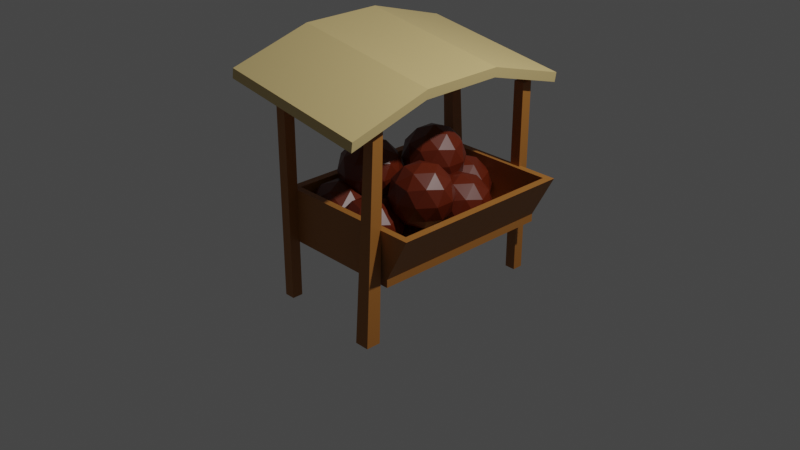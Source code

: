 # Source: Coconuts.blend  (saved by Blender 3.2.14; exported with 4.5.12 LTS)
import bpy
from mathutils import Matrix  # noqa: F401  (used for matrix-valued properties, if any)

bpy.ops.wm.read_factory_settings(use_empty=True)
scene = bpy.context.scene
scene.name = 'Scene'

# ---- collections
col_collection = bpy.data.collections.new('Collection'); scene.collection.children.link(col_collection)

# ---- materials (node trees are filled in below, after node groups)
mat_material = bpy.data.materials.new('Material')
mat_material.alpha_threshold = 0.0
mat_material.use_transparent_shadow = False
mat_material.line_color = (0.0, 0.0, 0.0, 1.0)
mat_material_001 = bpy.data.materials.new('Material.001')
mat_material_001.use_transparent_shadow = False
mat_material_002 = bpy.data.materials.new('Material.002')
mat_material_002.use_transparent_shadow = False

# ---- material node trees
mat_material.use_nodes = True; mat_material.node_tree.nodes.clear()
_N = mat_material.node_tree.nodes; _L = mat_material.node_tree.links
n0 = _N.new('ShaderNodeOutputMaterial'); n0.name = 'Material Output'; n0.location = (300, 300)
n1 = _N.new('ShaderNodeBsdfPrincipled'); n1.name = 'Principled BSDF'; n1.location = (10, 300)
n1.distribution = 'GGX'
n1.subsurface_method = 'RANDOM_WALK_SKIN'
n1.inputs[0].default_value = (0.1193, 0.0147, 0.001876, 1.0)
n1.inputs[2].default_value = 0.4
n1.inputs[3].default_value = 1.45
n1.inputs[27].default_value = (0.0, 0.0, 0.0, 1.0)
n1.inputs[28].default_value = 1.0
_L.new(n1.outputs[0], n0.inputs[0])
n0.is_active_output = True
mat_material_001.use_nodes = True; mat_material_001.node_tree.nodes.clear()
_N = mat_material_001.node_tree.nodes; _L = mat_material_001.node_tree.links
n0 = _N.new('ShaderNodeBsdfPrincipled'); n0.name = 'Principled BSDF'; n0.location = (10, 300)
n0.distribution = 'GGX'
n0.subsurface_method = 'RANDOM_WALK_SKIN'
n0.inputs[0].default_value = (0.3588, 0.1388, 0.02485, 1.0)
n0.inputs[3].default_value = 1.45
n0.inputs[27].default_value = (0.0, 0.0, 0.0, 1.0)
n0.inputs[28].default_value = 1.0
n1 = _N.new('ShaderNodeOutputMaterial'); n1.name = 'Material Output'; n1.location = (300, 300)
_L.new(n0.outputs[0], n1.inputs[0])
n1.is_active_output = True
mat_material_002.use_nodes = True; mat_material_002.node_tree.nodes.clear()
_N = mat_material_002.node_tree.nodes; _L = mat_material_002.node_tree.links
n0 = _N.new('ShaderNodeBsdfPrincipled'); n0.name = 'Principled BSDF'; n0.location = (10, 300)
n0.distribution = 'GGX'
n0.subsurface_method = 'RANDOM_WALK_SKIN'
n0.inputs[0].default_value = (0.686, 0.5186, 0.2244, 1.0)
n0.inputs[3].default_value = 1.45
n0.inputs[27].default_value = (0.0, 0.0, 0.0, 1.0)
n0.inputs[28].default_value = 1.0
n1 = _N.new('ShaderNodeOutputMaterial'); n1.name = 'Material Output'; n1.location = (300, 300)
_L.new(n0.outputs[0], n1.inputs[0])
n1.is_active_output = True

# ---- world
world_world = bpy.data.worlds.new('World'); scene.world = world_world
world_world.use_nodes = True; world_world.node_tree.nodes.clear()
_N = world_world.node_tree.nodes; _L = world_world.node_tree.links
n0 = _N.new('ShaderNodeOutputWorld'); n0.name = 'World Output'; n0.location = (300, 300)
n1 = _N.new('ShaderNodeBackground'); n1.name = 'Background'; n1.location = (10, 300)
n1.inputs[0].default_value = (0.05088, 0.05088, 0.05088, 1.0)
_L.new(n1.outputs[0], n0.inputs[0])
n0.is_active_output = True
world_world.color = (0.05088, 0.05088, 0.05088)
world_world.use_sun_shadow = False
world_world.sun_shadow_jitter_overblur = 0.0

# ---- cameras
cam_camera = bpy.data.cameras.new('Camera')
cam_camera.clip_end = 100.0
cam_camera.ortho_scale = 7.314

# ---- lights
light_light = bpy.data.lights.new('Light', 'POINT')
light_light.transmission_factor = 0.0
light_light.energy = 1000.0
light_light.shadow_soft_size = 0.1
light_light.shadow_maximum_resolution = 0.006
light_light.use_absolute_resolution = True

# ---- meshes
me_cube = bpy.data.meshes.new('Cube')
me_cube.from_pydata([(1.891, 1.0, 1.0), (1.891, 1.0, -1.0), (1.891, -1.0, 1.0), (1.891, -1.0, -1.0), (-1.0, 1.0, 1.0), (-1.0, 1.0, -1.0), (-1.0, -1.0, 1.0), (-1.0, -1.0, -1.0), (0.8275, 1.0, -1.0), (-0.8275, 1.0, -1.0), (0.8275, -1.0, 1.0), (-0.8275, -1.0, 1.0), (-0.8275, -1.0, -1.0), (0.8275, -1.0, -1.0), (-0.8275, 1.0, 1.0), (0.8275, 1.0, 1.0), (-1.0, 0.9294, -1.0), (-1.0, -0.9294, -1.0), (1.891, 0.9294, 1.0), (1.891, -0.9294, 1.0), (-1.0, -0.9294, 1.0), (-1.0, 0.9294, 1.0), (1.891, -0.9294, -1.0), (1.891, 0.9294, -1.0), (-0.8275, 0.9294, -1.0), (-0.8275, -0.9294, -1.0), (0.8275, 0.9294, -1.0), (0.8275, -0.9294, -1.0), (1.718, 0.9294, 1.0), (1.718, -0.9294, 1.0), (-0.8275, 0.9294, 1.0), (-0.8275, -0.9294, 1.0), (-0.8275, -1.0, 12.29), (-1.0, -1.0, 12.29), (2.415, -0.9294, 12.29), (2.415, -1.0, 12.29), (-1.0, 0.9294, 12.29), (-1.0, 1.0, 12.29), (1.352, 1.0, 12.29), (2.415, 1.0, 12.29), (1.352, -1.0, 12.29), (-0.8275, 1.0, 12.29), (2.243, -0.9294, 12.29), (-0.8275, -0.9294, 12.29), (2.415, 0.9294, 12.29), (-1.0, -0.9294, 12.29), (2.243, 0.9294, 12.29), (-0.8275, 0.9294, 12.29), (-1.014, -1.105, -15.39), (-1.014, -1.105, 38.68), (-1.014, -0.9907, -15.39), (-1.014, -0.9907, 38.68), (-0.7737, -1.105, -15.39), (-0.7737, -1.105, 38.68), (-0.7737, -0.9907, -15.39), (-0.7737, -0.9907, 38.68), (-0.7397, 1.035, -15.86), (-0.7654, 0.9653, 39.44), (-0.7397, 1.188, -15.86), (-0.7654, 1.08, 39.44), (-0.418, 1.035, -15.86), (-0.5255, 0.9653, 39.44), (-0.418, 1.188, -15.86), (-0.5255, 1.08, 39.44), (1.629, -1.276, -13.5), (1.262, -0.9804, 35.04), (1.629, -1.123, -13.5), (1.262, -0.8659, 35.04), (1.951, -1.276, -13.5), (1.502, -0.9804, 35.04), (1.951, -1.123, -13.5), (1.502, -0.8659, 35.04), (1.28, 0.9687, -15.74), (1.28, 0.9687, 33.37), (1.28, 1.083, -15.74), (1.28, 1.083, 33.37), (1.52, 0.9687, -15.74), (1.52, 0.9687, 33.37), (1.52, 1.083, -15.74), (1.52, 1.083, 33.37), (-1.756, -1.325, 38.11), (-1.724, -1.325, 40.58), (-1.756, 1.325, 38.11), (-1.724, 1.325, 40.58), (1.724, -1.325, 32.23), (1.756, -1.325, 34.7), (1.724, 1.325, 32.23), (1.756, 1.325, 34.7), (-0.3277, -0.6513, -1.961), (0.166, -0.8225, 2.345), (-0.5162, -0.9283, 2.345), (-0.9379, -0.6513, 2.346), (-0.5162, -0.3742, 2.345), (0.166, -0.48, 2.345), (-0.1391, -0.9283, 9.314), (-0.8213, -0.8225, 9.314), (-0.8213, -0.48, 9.314), (-0.1391, -0.3742, 9.314), (0.2825, -0.6513, 9.314), (-0.3277, -0.6513, 13.62), (-0.4385, -0.8141, -0.7976), (-0.03751, -0.7519, -0.7976), (-0.1483, -0.9148, 1.734), (0.2527, -0.6513, 1.734), (-0.03751, -0.5506, -0.7976), (-0.6863, -0.6513, -0.7976), (-0.7972, -0.8141, 1.734), (-0.4385, -0.4884, -0.7976), (-0.7972, -0.4884, 1.734), (-0.1483, -0.3878, 1.734), (0.3212, -0.7519, 5.83), (0.3212, -0.5506, 5.83), (-0.3277, -0.977, 5.83), (0.07332, -0.9148, 5.83), (-0.9765, -0.7519, 5.83), (-0.7287, -0.9148, 5.83), (-0.7287, -0.3878, 5.83), (-0.9765, -0.5506, 5.83), (0.07332, -0.3878, 5.83), (-0.3277, -0.3256, 5.83), (0.1418, -0.8141, 9.926), (-0.507, -0.9148, 9.926), (-0.908, -0.6513, 9.926), (-0.507, -0.3878, 9.926), (0.1418, -0.4884, 9.926), (-0.2168, -0.8141, 12.46), (0.03099, -0.6513, 12.46), (-0.6178, -0.7519, 12.46), (-0.6178, -0.5506, 12.46), (-0.2168, -0.4884, 12.46), (0.04043, -0.09734, -1.263), (0.5341, -0.2686, 3.044), (-0.1481, -0.3744, 3.044), (-0.5698, -0.09734, 3.044), (-0.1481, 0.1797, 3.044), (0.5341, 0.07389, 3.044), (0.229, -0.3744, 10.01), (-0.4532, -0.2686, 10.01), (-0.4532, 0.07389, 10.01), (0.229, 0.1797, 10.01), (0.6506, -0.09734, 10.01), (0.04043, -0.09734, 14.32), (-0.07041, -0.2602, -0.09953), (0.3306, -0.198, -0.09952), (0.2198, -0.3608, 2.432), (0.6208, -0.09734, 2.432), (0.3306, 0.003304, -0.09952), (-0.3182, -0.09734, -0.0995), (-0.4291, -0.2602, 2.432), (-0.07041, 0.06551, -0.09953), (-0.4291, 0.06551, 2.432), (0.2198, 0.1662, 2.432), (0.6893, -0.198, 6.528), (0.6893, 0.003305, 6.528), (0.04043, -0.423, 6.528), (0.4414, -0.3608, 6.528), (-0.6084, -0.198, 6.528), (-0.3606, -0.3608, 6.528), (-0.3606, 0.1662, 6.528), (-0.6084, 0.003305, 6.528), (0.4414, 0.1662, 6.528), (0.04043, 0.2284, 6.528), (0.5099, -0.2602, 10.62), (-0.1389, -0.3608, 10.62), (-0.5399, -0.09734, 10.62), (-0.1389, 0.1662, 10.62), (0.5099, 0.06551, 10.62), (0.1513, -0.2602, 13.16), (0.3991, -0.09734, 13.16), (-0.2497, -0.198, 13.16), (-0.2497, 0.003304, 13.16), (0.1513, 0.06551, 13.16), (0.6196, -0.6581, -2.526), (1.113, -0.8293, 1.781), (0.4311, -0.9351, 1.781), (0.009432, -0.6581, 1.781), (0.4311, -0.381, 1.781), (1.113, -0.4868, 1.781), (0.8082, -0.9351, 8.749), (0.126, -0.8293, 8.749), (0.126, -0.4868, 8.749), (0.8082, -0.381, 8.749), (1.23, -0.6581, 8.749), (0.6196, -0.6581, 13.06), (0.5088, -0.8209, -1.363), (0.9098, -0.7587, -1.363), (0.799, -0.9216, 1.169), (1.2, -0.6581, 1.169), (0.9098, -0.5574, -1.363), (0.261, -0.6581, -1.362), (0.1501, -0.8209, 1.169), (0.5088, -0.4952, -1.363), (0.1501, -0.4952, 1.169), (0.799, -0.3946, 1.169), (1.268, -0.7587, 5.265), (1.268, -0.5574, 5.265), (0.6196, -0.9838, 5.265), (1.021, -0.9216, 5.265), (-0.0292, -0.7587, 5.265), (0.2186, -0.9216, 5.265), (0.2186, -0.3946, 5.265), (-0.0292, -0.5574, 5.265), (1.021, -0.3946, 5.265), (0.6196, -0.3324, 5.265), (1.089, -0.8209, 9.361), (0.4403, -0.9216, 9.361), (0.0393, -0.6581, 9.361), (0.4403, -0.3946, 9.361), (1.089, -0.4952, 9.361), (0.7305, -0.8209, 11.89), (0.9783, -0.6581, 11.89), (0.3295, -0.7587, 11.89), (0.3295, -0.5574, 11.89), (0.7305, -0.4952, 11.89), (-0.2251, 0.4373, -1.088), (0.2685, 0.2661, 3.218), (-0.4137, 0.1602, 3.218), (-0.8353, 0.4373, 3.219), (-0.4137, 0.7144, 3.218), (0.2685, 0.6085, 3.218), (-0.03655, 0.1602, 10.19), (-0.7188, 0.2661, 10.19), (-0.7188, 0.6085, 10.19), (-0.03655, 0.7144, 10.19), (0.3851, 0.4373, 10.19), (-0.2251, 0.4373, 14.49), (-0.3359, 0.2745, 0.07541), (0.06505, 0.3367, 0.07541), (-0.04578, 0.1738, 2.607), (0.3552, 0.4373, 2.607), (0.06505, 0.5379, 0.07541), (-0.5838, 0.4373, 0.07543), (-0.6946, 0.2745, 2.607), (-0.3359, 0.6002, 0.07541), (-0.6946, 0.6002, 2.607), (-0.04578, 0.7008, 2.607), (0.4237, 0.3367, 6.703), (0.4237, 0.5379, 6.703), (-0.2251, 0.1116, 6.703), (0.1759, 0.1738, 6.703), (-0.8739, 0.3367, 6.703), (-0.6261, 0.1738, 6.703), (-0.6261, 0.7008, 6.703), (-0.8739, 0.5379, 6.703), (0.1759, 0.7008, 6.703), (-0.2251, 0.763, 6.703), (0.2444, 0.2745, 10.8), (-0.4044, 0.1738, 10.8), (-0.8054, 0.4373, 10.8), (-0.4044, 0.7008, 10.8), (0.2444, 0.6002, 10.8), (-0.1143, 0.2745, 13.33), (0.1336, 0.4373, 13.33), (-0.5153, 0.3367, 13.33), (-0.5153, 0.5379, 13.33), (-0.1143, 0.6002, 13.33), (0.4734, 0.6546, -1.836), (0.967, 0.4834, 2.471), (0.2848, 0.3776, 2.471), (-0.1368, 0.6546, 2.471), (0.2848, 0.9317, 2.471), (0.967, 0.8258, 2.471), (0.6619, 0.3776, 9.439), (-0.0203, 0.4834, 9.439), (-0.0203, 0.8258, 9.439), (0.6619, 0.9317, 9.439), (1.084, 0.6546, 9.439), (0.4734, 0.6546, 13.75), (0.3625, 0.4918, -0.6725), (0.7635, 0.554, -0.6725), (0.6527, 0.3911, 1.859), (1.054, 0.6546, 1.859), (0.7635, 0.7553, -0.6725), (0.1147, 0.6546, -0.6724), (0.003867, 0.4918, 1.859), (0.3625, 0.8175, -0.6725), (0.003867, 0.8175, 1.859), (0.6527, 0.9181, 1.859), (1.122, 0.554, 5.955), (1.122, 0.7553, 5.955), (0.4734, 0.3289, 5.955), (0.8744, 0.3911, 5.955), (-0.1755, 0.554, 5.955), (0.07236, 0.3911, 5.955), (0.07236, 0.9181, 5.955), (-0.1755, 0.7553, 5.955), (0.8744, 0.9181, 5.955), (0.4734, 0.9803, 5.955), (0.9429, 0.4918, 10.05), (0.294, 0.3911, 10.05), (-0.107, 0.6546, 10.05), (0.294, 0.9181, 10.05), (0.9429, 0.8175, 10.05), (0.5842, 0.4918, 12.58), (0.832, 0.6546, 12.58), (0.1832, 0.554, 12.58), (0.1832, 0.7553, 12.58), (0.5842, 0.8175, 12.58), (1.306, 0.2323, -0.4996), (1.799, 0.06103, 3.807), (1.117, -0.0448, 3.807), (0.6955, 0.2323, 3.807), (1.117, 0.5093, 3.807), (1.799, 0.4035, 3.807), (1.494, -0.0448, 10.78), (0.812, 0.06103, 10.78), (0.812, 0.4035, 10.78), (1.494, 0.5093, 10.78), (1.916, 0.2323, 10.78), (1.306, 0.2323, 15.08), (1.195, 0.06941, 0.6639), (1.596, 0.1316, 0.6639), (1.485, -0.03124, 3.195), (1.886, 0.2323, 3.195), (1.596, 0.3329, 0.6639), (0.947, 0.2323, 0.664), (0.8362, 0.06941, 3.195), (1.195, 0.3951, 0.6639), (0.8362, 0.3951, 3.195), (1.485, 0.4958, 3.195), (1.954, 0.1316, 7.291), (1.954, 0.3329, 7.291), (1.306, -0.09344, 7.291), (1.707, -0.03124, 7.291), (0.6568, 0.1316, 7.291), (0.9047, -0.03124, 7.291), (0.9047, 0.4958, 7.291), (0.6568, 0.3329, 7.291), (1.707, 0.4958, 7.291), (1.306, 0.558, 7.291), (1.775, 0.06941, 11.39), (1.126, -0.03124, 11.39), (0.7253, 0.2323, 11.39), (1.126, 0.4958, 11.39), (1.775, 0.3951, 11.39), (1.416, 0.06941, 13.92), (1.664, 0.2323, 13.92), (1.015, 0.1316, 13.92), (1.015, 0.3329, 13.92), (1.416, 0.3951, 13.92), (1.233, -0.2618, 5.428), (1.727, -0.4331, 9.734), (1.045, -0.5389, 9.734), (0.6232, -0.2618, 9.734), (1.045, 0.01523, 9.734), (1.727, -0.09059, 9.734), (1.422, -0.5389, 16.7), (0.7398, -0.4331, 16.7), (0.7398, -0.09059, 16.7), (1.422, 0.01523, 16.7), (1.844, -0.2618, 16.7), (1.233, -0.2618, 21.01), (1.123, -0.4247, 6.591), (1.524, -0.3625, 6.591), (1.413, -0.5253, 9.123), (1.814, -0.2618, 9.123), (1.524, -0.1612, 6.591), (0.8748, -0.2618, 6.591), (0.7639, -0.4247, 9.123), (1.123, -0.09897, 6.591), (0.7639, -0.09897, 9.123), (1.413, 0.001673, 9.123), (1.882, -0.3625, 13.22), (1.882, -0.1612, 13.22), (1.233, -0.5875, 13.22), (1.634, -0.5253, 13.22), (0.5846, -0.3625, 13.22), (0.8324, -0.5253, 13.22), (0.8324, 0.001674, 13.22), (0.5846, -0.1612, 13.22), (1.634, 0.001674, 13.22), (1.233, 0.06388, 13.22), (1.703, -0.4247, 17.31), (1.054, -0.5253, 17.31), (0.6531, -0.2618, 17.31), (1.054, 0.001673, 17.31), (1.703, -0.09897, 17.31), (1.344, -0.4247, 19.85), (1.592, -0.2618, 19.85), (0.9433, -0.3625, 19.85), (0.9433, -0.1612, 19.85), (1.344, -0.09897, 19.85), (0.4177, 0.2842, 8.345), (0.9114, 0.1129, 12.65), (0.2292, 0.007093, 12.65), (-0.1925, 0.2842, 12.65), (0.2292, 0.5612, 12.65), (0.9114, 0.4554, 12.65), (0.6063, 0.007093, 19.62), (-0.07594, 0.1129, 19.62), (-0.07594, 0.4554, 19.62), (0.6063, 0.5612, 19.62), (1.028, 0.2842, 19.62), (0.4177, 0.2842, 23.93), (0.3069, 0.1213, 9.508), (0.7079, 0.1835, 9.508), (0.5971, 0.02065, 12.04), (0.9981, 0.2842, 12.04), (0.7079, 0.3848, 9.508), (0.05906, 0.2842, 9.508), (-0.05177, 0.1213, 12.04), (0.3069, 0.447, 9.508), (-0.05177, 0.447, 12.04), (0.5971, 0.5476, 12.04), (1.067, 0.1835, 16.14), (1.067, 0.3848, 16.14), (0.4177, -0.04155, 16.14), (0.8187, 0.02065, 16.14), (-0.2311, 0.1835, 16.14), (0.01672, 0.02065, 16.14), (0.01672, 0.5476, 16.14), (-0.2311, 0.3848, 16.14), (0.8187, 0.5476, 16.14), (0.4177, 0.6099, 16.14), (0.8872, 0.1213, 20.23), (0.2384, 0.02065, 20.23), (-0.1626, 0.2842, 20.23), (0.2384, 0.5476, 20.23), (0.8872, 0.447, 20.23), (0.5286, 0.1213, 22.76), (0.7764, 0.2842, 22.76), (0.1276, 0.1835, 22.76), (0.1276, 0.3848, 22.76), (0.5286, 0.447, 22.76), (-0.1879, -0.3029, 6.813), (0.3057, -0.4742, 11.12), (-0.3765, -0.58, 11.12), (-0.7981, -0.3029, 11.12), (-0.3765, -0.02588, 11.12), (0.3057, -0.1317, 11.12), (0.0006176, -0.58, 18.09), (-0.6816, -0.4742, 18.09), (-0.6816, -0.1317, 18.09), (0.0006176, -0.02588, 18.09), (0.4223, -0.3029, 18.09), (-0.1879, -0.3029, 22.39), (-0.2988, -0.4658, 7.977), (0.1022, -0.4036, 7.977), (-0.008606, -0.5664, 10.51), (0.3924, -0.3029, 10.51), (0.1022, -0.2023, 7.977), (-0.5466, -0.3029, 7.977), (-0.6574, -0.4658, 10.51), (-0.2988, -0.1401, 7.977), (-0.6574, -0.1401, 10.51), (-0.008606, -0.03944, 10.51), (0.4609, -0.4036, 14.6), (0.4609, -0.2023, 14.6), (-0.1879, -0.6286, 14.6), (0.2131, -0.5664, 14.6), (-0.8368, -0.4036, 14.6), (-0.5889, -0.5664, 14.6), (-0.5889, -0.03944, 14.6), (-0.8368, -0.2023, 14.6), (0.2131, -0.03944, 14.6), (-0.1879, 0.02276, 14.6), (0.2816, -0.4658, 18.7), (-0.3673, -0.5664, 18.7), (-0.7683, -0.3029, 18.7), (-0.3673, -0.03944, 18.7), (0.2816, -0.1401, 18.7), (-0.07711, -0.4658, 21.23), (0.1707, -0.3029, 21.23), (-0.4781, -0.4036, 21.23), (-0.4781, -0.2023, 21.23), (-0.07711, -0.1401, 21.23), (-1.756, 0.4418, 44.18), (-1.756, -0.4418, 44.18), (-1.724, -0.4418, 46.66), (-1.724, 0.4418, 46.66), (1.724, -0.4418, 38.3), (1.724, 0.4418, 38.3), (1.756, 0.4418, 40.77), (1.756, -0.4418, 40.77)], [], [(15, 14, 41, 38), (12, 11, 6, 7), (16, 21, 4, 5), (27, 22, 3, 13), (22, 19, 2, 3), (8, 15, 0, 1), (5, 4, 14, 9), (9, 14, 15, 8), (17, 25, 12, 7), (25, 27, 13, 12), (3, 2, 10, 13), (13, 10, 11, 12), (28, 29, 42, 46), (21, 20, 45, 36), (14, 4, 37, 41), (28, 30, 31, 29), (0, 15, 38, 39), (20, 6, 33, 45), (9, 8, 26, 24), (24, 26, 27, 25), (5, 9, 24, 16), (16, 24, 25, 17), (1, 0, 18, 23), (23, 18, 19, 22), (8, 1, 23, 26), (26, 23, 22, 27), (7, 6, 20, 17), (17, 20, 21, 16), (4, 21, 36, 37), (19, 18, 44, 34), (43, 45, 33, 32), (34, 42, 40, 35), (42, 43, 32, 40), (38, 41, 47, 46), (39, 38, 46, 44), (44, 46, 42, 34), (41, 37, 36, 47), (47, 36, 45, 43), (31, 30, 47, 43), (6, 11, 32, 33), (10, 2, 35, 40), (30, 28, 46, 47), (2, 19, 34, 35), (11, 10, 40, 32), (18, 0, 39, 44), (29, 31, 43, 42), (48, 49, 51, 50), (50, 51, 55, 54), (54, 55, 53, 52), (52, 53, 49, 48), (50, 54, 52, 48), (55, 51, 49, 53), (56, 57, 59, 58), (58, 59, 63, 62), (62, 63, 61, 60), (60, 61, 57, 56), (58, 62, 60, 56), (63, 59, 57, 61), (64, 65, 67, 66), (66, 67, 71, 70), (70, 71, 69, 68), (68, 69, 65, 64), (66, 70, 68, 64), (71, 67, 65, 69), (72, 73, 75, 74), (74, 75, 79, 78), (78, 79, 77, 76), (76, 77, 73, 72), (74, 78, 76, 72), (79, 75, 73, 77), (466, 469, 83, 82), (82, 83, 87, 86), (470, 473, 85, 84), (84, 85, 81, 80), (467, 470, 84, 80), (473, 468, 81, 85), (88, 101, 100), (89, 101, 103), (88, 100, 105), (88, 105, 107), (88, 107, 104), (89, 103, 110), (90, 102, 112), (91, 106, 114), (92, 108, 116), (93, 109, 118), (89, 110, 113), (90, 112, 115), (91, 114, 117), (92, 116, 119), (93, 118, 111), (94, 120, 125), (95, 121, 127), (96, 122, 128), (97, 123, 129), (98, 124, 126), (126, 129, 99), (126, 124, 129), (124, 97, 129), (129, 128, 99), (129, 123, 128), (123, 96, 128), (128, 127, 99), (128, 122, 127), (122, 95, 127), (127, 125, 99), (127, 121, 125), (121, 94, 125), (125, 126, 99), (125, 120, 126), (120, 98, 126), (111, 124, 98), (111, 118, 124), (118, 97, 124), (119, 123, 97), (119, 116, 123), (116, 96, 123), (117, 122, 96), (117, 114, 122), (114, 95, 122), (115, 121, 95), (115, 112, 121), (112, 94, 121), (113, 120, 94), (113, 110, 120), (110, 98, 120), (118, 119, 97), (118, 109, 119), (109, 92, 119), (116, 117, 96), (116, 108, 117), (108, 91, 117), (114, 115, 95), (114, 106, 115), (106, 90, 115), (112, 113, 94), (112, 102, 113), (102, 89, 113), (110, 111, 98), (110, 103, 111), (103, 93, 111), (104, 109, 93), (104, 107, 109), (107, 92, 109), (107, 108, 92), (107, 105, 108), (105, 91, 108), (105, 106, 91), (105, 100, 106), (100, 90, 106), (103, 104, 93), (103, 101, 104), (101, 88, 104), (100, 102, 90), (100, 101, 102), (101, 89, 102), (130, 143, 142), (131, 143, 145), (130, 142, 147), (130, 147, 149), (130, 149, 146), (131, 145, 152), (132, 144, 154), (133, 148, 156), (134, 150, 158), (135, 151, 160), (131, 152, 155), (132, 154, 157), (133, 156, 159), (134, 158, 161), (135, 160, 153), (136, 162, 167), (137, 163, 169), (138, 164, 170), (139, 165, 171), (140, 166, 168), (168, 171, 141), (168, 166, 171), (166, 139, 171), (171, 170, 141), (171, 165, 170), (165, 138, 170), (170, 169, 141), (170, 164, 169), (164, 137, 169), (169, 167, 141), (169, 163, 167), (163, 136, 167), (167, 168, 141), (167, 162, 168), (162, 140, 168), (153, 166, 140), (153, 160, 166), (160, 139, 166), (161, 165, 139), (161, 158, 165), (158, 138, 165), (159, 164, 138), (159, 156, 164), (156, 137, 164), (157, 163, 137), (157, 154, 163), (154, 136, 163), (155, 162, 136), (155, 152, 162), (152, 140, 162), (160, 161, 139), (160, 151, 161), (151, 134, 161), (158, 159, 138), (158, 150, 159), (150, 133, 159), (156, 157, 137), (156, 148, 157), (148, 132, 157), (154, 155, 136), (154, 144, 155), (144, 131, 155), (152, 153, 140), (152, 145, 153), (145, 135, 153), (146, 151, 135), (146, 149, 151), (149, 134, 151), (149, 150, 134), (149, 147, 150), (147, 133, 150), (147, 148, 133), (147, 142, 148), (142, 132, 148), (145, 146, 135), (145, 143, 146), (143, 130, 146), (142, 144, 132), (142, 143, 144), (143, 131, 144), (172, 185, 184), (173, 185, 187), (172, 184, 189), (172, 189, 191), (172, 191, 188), (173, 187, 194), (174, 186, 196), (175, 190, 198), (176, 192, 200), (177, 193, 202), (173, 194, 197), (174, 196, 199), (175, 198, 201), (176, 200, 203), (177, 202, 195), (178, 204, 209), (179, 205, 211), (180, 206, 212), (181, 207, 213), (182, 208, 210), (210, 213, 183), (210, 208, 213), (208, 181, 213), (213, 212, 183), (213, 207, 212), (207, 180, 212), (212, 211, 183), (212, 206, 211), (206, 179, 211), (211, 209, 183), (211, 205, 209), (205, 178, 209), (209, 210, 183), (209, 204, 210), (204, 182, 210), (195, 208, 182), (195, 202, 208), (202, 181, 208), (203, 207, 181), (203, 200, 207), (200, 180, 207), (201, 206, 180), (201, 198, 206), (198, 179, 206), (199, 205, 179), (199, 196, 205), (196, 178, 205), (197, 204, 178), (197, 194, 204), (194, 182, 204), (202, 203, 181), (202, 193, 203), (193, 176, 203), (200, 201, 180), (200, 192, 201), (192, 175, 201), (198, 199, 179), (198, 190, 199), (190, 174, 199), (196, 197, 178), (196, 186, 197), (186, 173, 197), (194, 195, 182), (194, 187, 195), (187, 177, 195), (188, 193, 177), (188, 191, 193), (191, 176, 193), (191, 192, 176), (191, 189, 192), (189, 175, 192), (189, 190, 175), (189, 184, 190), (184, 174, 190), (187, 188, 177), (187, 185, 188), (185, 172, 188), (184, 186, 174), (184, 185, 186), (185, 173, 186), (214, 227, 226), (215, 227, 229), (214, 226, 231), (214, 231, 233), (214, 233, 230), (215, 229, 236), (216, 228, 238), (217, 232, 240), (218, 234, 242), (219, 235, 244), (215, 236, 239), (216, 238, 241), (217, 240, 243), (218, 242, 245), (219, 244, 237), (220, 246, 251), (221, 247, 253), (222, 248, 254), (223, 249, 255), (224, 250, 252), (252, 255, 225), (252, 250, 255), (250, 223, 255), (255, 254, 225), (255, 249, 254), (249, 222, 254), (254, 253, 225), (254, 248, 253), (248, 221, 253), (253, 251, 225), (253, 247, 251), (247, 220, 251), (251, 252, 225), (251, 246, 252), (246, 224, 252), (237, 250, 224), (237, 244, 250), (244, 223, 250), (245, 249, 223), (245, 242, 249), (242, 222, 249), (243, 248, 222), (243, 240, 248), (240, 221, 248), (241, 247, 221), (241, 238, 247), (238, 220, 247), (239, 246, 220), (239, 236, 246), (236, 224, 246), (244, 245, 223), (244, 235, 245), (235, 218, 245), (242, 243, 222), (242, 234, 243), (234, 217, 243), (240, 241, 221), (240, 232, 241), (232, 216, 241), (238, 239, 220), (238, 228, 239), (228, 215, 239), (236, 237, 224), (236, 229, 237), (229, 219, 237), (230, 235, 219), (230, 233, 235), (233, 218, 235), (233, 234, 218), (233, 231, 234), (231, 217, 234), (231, 232, 217), (231, 226, 232), (226, 216, 232), (229, 230, 219), (229, 227, 230), (227, 214, 230), (226, 228, 216), (226, 227, 228), (227, 215, 228), (256, 269, 268), (257, 269, 271), (256, 268, 273), (256, 273, 275), (256, 275, 272), (257, 271, 278), (258, 270, 280), (259, 274, 282), (260, 276, 284), (261, 277, 286), (257, 278, 281), (258, 280, 283), (259, 282, 285), (260, 284, 287), (261, 286, 279), (262, 288, 293), (263, 289, 295), (264, 290, 296), (265, 291, 297), (266, 292, 294), (294, 297, 267), (294, 292, 297), (292, 265, 297), (297, 296, 267), (297, 291, 296), (291, 264, 296), (296, 295, 267), (296, 290, 295), (290, 263, 295), (295, 293, 267), (295, 289, 293), (289, 262, 293), (293, 294, 267), (293, 288, 294), (288, 266, 294), (279, 292, 266), (279, 286, 292), (286, 265, 292), (287, 291, 265), (287, 284, 291), (284, 264, 291), (285, 290, 264), (285, 282, 290), (282, 263, 290), (283, 289, 263), (283, 280, 289), (280, 262, 289), (281, 288, 262), (281, 278, 288), (278, 266, 288), (286, 287, 265), (286, 277, 287), (277, 260, 287), (284, 285, 264), (284, 276, 285), (276, 259, 285), (282, 283, 263), (282, 274, 283), (274, 258, 283), (280, 281, 262), (280, 270, 281), (270, 257, 281), (278, 279, 266), (278, 271, 279), (271, 261, 279), (272, 277, 261), (272, 275, 277), (275, 260, 277), (275, 276, 260), (275, 273, 276), (273, 259, 276), (273, 274, 259), (273, 268, 274), (268, 258, 274), (271, 272, 261), (271, 269, 272), (269, 256, 272), (268, 270, 258), (268, 269, 270), (269, 257, 270), (298, 311, 310), (299, 311, 313), (298, 310, 315), (298, 315, 317), (298, 317, 314), (299, 313, 320), (300, 312, 322), (301, 316, 324), (302, 318, 326), (303, 319, 328), (299, 320, 323), (300, 322, 325), (301, 324, 327), (302, 326, 329), (303, 328, 321), (304, 330, 335), (305, 331, 337), (306, 332, 338), (307, 333, 339), (308, 334, 336), (336, 339, 309), (336, 334, 339), (334, 307, 339), (339, 338, 309), (339, 333, 338), (333, 306, 338), (338, 337, 309), (338, 332, 337), (332, 305, 337), (337, 335, 309), (337, 331, 335), (331, 304, 335), (335, 336, 309), (335, 330, 336), (330, 308, 336), (321, 334, 308), (321, 328, 334), (328, 307, 334), (329, 333, 307), (329, 326, 333), (326, 306, 333), (327, 332, 306), (327, 324, 332), (324, 305, 332), (325, 331, 305), (325, 322, 331), (322, 304, 331), (323, 330, 304), (323, 320, 330), (320, 308, 330), (328, 329, 307), (328, 319, 329), (319, 302, 329), (326, 327, 306), (326, 318, 327), (318, 301, 327), (324, 325, 305), (324, 316, 325), (316, 300, 325), (322, 323, 304), (322, 312, 323), (312, 299, 323), (320, 321, 308), (320, 313, 321), (313, 303, 321), (314, 319, 303), (314, 317, 319), (317, 302, 319), (317, 318, 302), (317, 315, 318), (315, 301, 318), (315, 316, 301), (315, 310, 316), (310, 300, 316), (313, 314, 303), (313, 311, 314), (311, 298, 314), (310, 312, 300), (310, 311, 312), (311, 299, 312), (340, 353, 352), (341, 353, 355), (340, 352, 357), (340, 357, 359), (340, 359, 356), (341, 355, 362), (342, 354, 364), (343, 358, 366), (344, 360, 368), (345, 361, 370), (341, 362, 365), (342, 364, 367), (343, 366, 369), (344, 368, 371), (345, 370, 363), (346, 372, 377), (347, 373, 379), (348, 374, 380), (349, 375, 381), (350, 376, 378), (378, 381, 351), (378, 376, 381), (376, 349, 381), (381, 380, 351), (381, 375, 380), (375, 348, 380), (380, 379, 351), (380, 374, 379), (374, 347, 379), (379, 377, 351), (379, 373, 377), (373, 346, 377), (377, 378, 351), (377, 372, 378), (372, 350, 378), (363, 376, 350), (363, 370, 376), (370, 349, 376), (371, 375, 349), (371, 368, 375), (368, 348, 375), (369, 374, 348), (369, 366, 374), (366, 347, 374), (367, 373, 347), (367, 364, 373), (364, 346, 373), (365, 372, 346), (365, 362, 372), (362, 350, 372), (370, 371, 349), (370, 361, 371), (361, 344, 371), (368, 369, 348), (368, 360, 369), (360, 343, 369), (366, 367, 347), (366, 358, 367), (358, 342, 367), (364, 365, 346), (364, 354, 365), (354, 341, 365), (362, 363, 350), (362, 355, 363), (355, 345, 363), (356, 361, 345), (356, 359, 361), (359, 344, 361), (359, 360, 344), (359, 357, 360), (357, 343, 360), (357, 358, 343), (357, 352, 358), (352, 342, 358), (355, 356, 345), (355, 353, 356), (353, 340, 356), (352, 354, 342), (352, 353, 354), (353, 341, 354), (382, 395, 394), (383, 395, 397), (382, 394, 399), (382, 399, 401), (382, 401, 398), (383, 397, 404), (384, 396, 406), (385, 400, 408), (386, 402, 410), (387, 403, 412), (383, 404, 407), (384, 406, 409), (385, 408, 411), (386, 410, 413), (387, 412, 405), (388, 414, 419), (389, 415, 421), (390, 416, 422), (391, 417, 423), (392, 418, 420), (420, 423, 393), (420, 418, 423), (418, 391, 423), (423, 422, 393), (423, 417, 422), (417, 390, 422), (422, 421, 393), (422, 416, 421), (416, 389, 421), (421, 419, 393), (421, 415, 419), (415, 388, 419), (419, 420, 393), (419, 414, 420), (414, 392, 420), (405, 418, 392), (405, 412, 418), (412, 391, 418), (413, 417, 391), (413, 410, 417), (410, 390, 417), (411, 416, 390), (411, 408, 416), (408, 389, 416), (409, 415, 389), (409, 406, 415), (406, 388, 415), (407, 414, 388), (407, 404, 414), (404, 392, 414), (412, 413, 391), (412, 403, 413), (403, 386, 413), (410, 411, 390), (410, 402, 411), (402, 385, 411), (408, 409, 389), (408, 400, 409), (400, 384, 409), (406, 407, 388), (406, 396, 407), (396, 383, 407), (404, 405, 392), (404, 397, 405), (397, 387, 405), (398, 403, 387), (398, 401, 403), (401, 386, 403), (401, 402, 386), (401, 399, 402), (399, 385, 402), (399, 400, 385), (399, 394, 400), (394, 384, 400), (397, 398, 387), (397, 395, 398), (395, 382, 398), (394, 396, 384), (394, 395, 396), (395, 383, 396), (424, 437, 436), (425, 437, 439), (424, 436, 441), (424, 441, 443), (424, 443, 440), (425, 439, 446), (426, 438, 448), (427, 442, 450), (428, 444, 452), (429, 445, 454), (425, 446, 449), (426, 448, 451), (427, 450, 453), (428, 452, 455), (429, 454, 447), (430, 456, 461), (431, 457, 463), (432, 458, 464), (433, 459, 465), (434, 460, 462), (462, 465, 435), (462, 460, 465), (460, 433, 465), (465, 464, 435), (465, 459, 464), (459, 432, 464), (464, 463, 435), (464, 458, 463), (458, 431, 463), (463, 461, 435), (463, 457, 461), (457, 430, 461), (461, 462, 435), (461, 456, 462), (456, 434, 462), (447, 460, 434), (447, 454, 460), (454, 433, 460), (455, 459, 433), (455, 452, 459), (452, 432, 459), (453, 458, 432), (453, 450, 458), (450, 431, 458), (451, 457, 431), (451, 448, 457), (448, 430, 457), (449, 456, 430), (449, 446, 456), (446, 434, 456), (454, 455, 433), (454, 445, 455), (445, 428, 455), (452, 453, 432), (452, 444, 453), (444, 427, 453), (450, 451, 431), (450, 442, 451), (442, 426, 451), (448, 449, 430), (448, 438, 449), (438, 425, 449), (446, 447, 434), (446, 439, 447), (439, 429, 447), (440, 445, 429), (440, 443, 445), (443, 428, 445), (443, 444, 428), (443, 441, 444), (441, 427, 444), (441, 442, 427), (441, 436, 442), (436, 426, 442), (439, 440, 429), (439, 437, 440), (437, 424, 440), (436, 438, 426), (436, 437, 438), (437, 425, 438), (87, 83, 469, 472), (472, 469, 468, 473), (82, 86, 471, 466), (466, 471, 470, 467), (86, 87, 472, 471), (471, 472, 473, 470), (80, 81, 468, 467), (467, 468, 469, 466)])
me_cube.polygons.foreach_set('material_index', [1, 1, 1, 1, 1, 1, 1, 1, 1, 1, 1, 1, 1, 1, 1, 1, 1, 1, 1, 1, 1, 1, 1, 1, 1, 1, 1, 1, 1, 1, 1, 1, 1, 1, 1, 1, 1, 1, 1, 1, 1, 1, 1, 1, 1, 1, 1, 1, 1, 1, 1, 1, 1, 1, 1, 1, 1, 1, 1, 1, 1, 1, 1, 1, 1, 1, 1, 1, 1, 1, 2, 2, 2, 2, 2, 2, 0, 0, 0, 0, 0, 0, 0, 0, 0, 0, 0, 0, 0, 0, 0, 0, 0, 0, 0, 0, 0, 0, 0, 0, 0, 0, 0, 0, 0, 0, 0, 0, 0, 0, 0, 0, 0, 0, 0, 0, 0, 0, 0, 0, 0, 0, 0, 0, 0, 0, 0, 0, 0, 0, 0, 0, 0, 0, 0, 0, 0, 0, 0, 0, 0, 0, 0, 0, 0, 0, 0, 0, 0, 0, 0, 0, 0, 0, 0, 0, 0, 0, 0, 0, 0, 0, 0, 0, 0, 0, 0, 0, 0, 0, 0, 0, 0, 0, 0, 0, 0, 0, 0, 0, 0, 0, 0, 0, 0, 0, 0, 0, 0, 0, 0, 0, 0, 0, 0, 0, 0, 0, 0, 0, 0, 0, 0, 0, 0, 0, 0, 0, 0, 0, 0, 0, 0, 0, 0, 0, 0, 0, 0, 0, 0, 0, 0, 0, 0, 0, 0, 0, 0, 0, 0, 0, 0, 0, 0, 0, 0, 0, 0, 0, 0, 0, 0, 0, 0, 0, 0, 0, 0, 0, 0, 0, 0, 0, 0, 0, 0, 0, 0, 0, 0, 0, 0, 0, 0, 0, 0, 0, 0, 0, 0, 0, 0, 0, 0, 0, 0, 0, 0, 0, 0, 0, 0, 0, 0, 0, 0, 0, 0, 0, 0, 0, 0, 0, 0, 0, 0, 0, 0, 0, 0, 0, 0, 0, 0, 0, 0, 0, 0, 0, 0, 0, 0, 0, 0, 0, 0, 0, 0, 0, 0, 0, 0, 0, 0, 0, 0, 0, 0, 0, 0, 0, 0, 0, 0, 0, 0, 0, 0, 0, 0, 0, 0, 0, 0, 0, 0, 0, 0, 0, 0, 0, 0, 0, 0, 0, 0, 0, 0, 0, 0, 0, 0, 0, 0, 0, 0, 0, 0, 0, 0, 0, 0, 0, 0, 0, 0, 0, 0, 0, 0, 0, 0, 0, 0, 0, 0, 0, 0, 0, 0, 0, 0, 0, 0, 0, 0, 0, 0, 0, 0, 0, 0, 0, 0, 0, 0, 0, 0, 0, 0, 0, 0, 0, 0, 0, 0, 0, 0, 0, 0, 0, 0, 0, 0, 0, 0, 0, 0, 0, 0, 0, 0, 0, 0, 0, 0, 0, 0, 0, 0, 0, 0, 0, 0, 0, 0, 0, 0, 0, 0, 0, 0, 0, 0, 0, 0, 0, 0, 0, 0, 0, 0, 0, 0, 0, 0, 0, 0, 0, 0, 0, 0, 0, 0, 0, 0, 0, 0, 0, 0, 0, 0, 0, 0, 0, 0, 0, 0, 0, 0, 0, 0, 0, 0, 0, 0, 0, 0, 0, 0, 0, 0, 0, 0, 0, 0, 0, 0, 0, 0, 0, 0, 0, 0, 0, 0, 0, 0, 0, 0, 0, 0, 0, 0, 0, 0, 0, 0, 0, 0, 0, 0, 0, 0, 0, 0, 0, 0, 0, 0, 0, 0, 0, 0, 0, 0, 0, 0, 0, 0, 0, 0, 0, 0, 0, 0, 0, 0, 0, 0, 0, 0, 0, 0, 0, 0, 0, 0, 0, 0, 0, 0, 0, 0, 0, 0, 0, 0, 0, 0, 0, 0, 0, 0, 0, 0, 0, 0, 0, 0, 0, 0, 0, 0, 0, 0, 0, 0, 0, 0, 0, 0, 0, 0, 0, 0, 0, 0, 0, 0, 0, 0, 0, 0, 0, 0, 0, 0, 0, 0, 0, 0, 0, 0, 0, 0, 0, 0, 0, 0, 0, 0, 0, 0, 0, 0, 0, 0, 0, 0, 0, 0, 0, 0, 0, 0, 0, 0, 0, 0, 0, 0, 0, 0, 0, 0, 0, 0, 0, 0, 0, 0, 0, 0, 0, 0, 0, 0, 0, 0, 0, 0, 0, 0, 0, 0, 0, 0, 0, 0, 0, 0, 0, 0, 0, 0, 0, 0, 0, 0, 0, 0, 0, 0, 0, 0, 0, 0, 0, 0, 0, 0, 0, 0, 0, 0, 0, 0, 0, 0, 0, 0, 0, 0, 0, 0, 0, 0, 0, 0, 0, 0, 0, 0, 0, 0, 0, 0, 0, 0, 0, 0, 0, 0, 0, 0, 0, 0, 0, 0, 0, 0, 0, 0, 0, 0, 0, 0, 0, 0, 0, 0, 0, 0, 0, 0, 0, 0, 0, 0, 0, 0, 0, 0, 0, 0, 0, 0, 0, 0, 0, 0, 0, 0, 0, 0, 0, 0, 0, 0, 0, 0, 0, 0, 0, 0, 0, 0, 0, 0, 0, 0, 0, 0, 0, 2, 2, 2, 2, 2, 2, 2, 2])
_uv = me_cube.uv_layers.new(name='UVMap')
_uv.uv.foreach_set('vector', [0.625, 0.4167, 0.625, 0.3333, 0.625, 0.3333, 0.625, 0.4167, 0.375, 0.9167, 0.625, 0.9167, 0.625, 1.0, 0.375, 1.0, 0.375, 0.1667, 0.625, 0.1667, 0.625, 0.25, 0.375, 0.25, 0.2917, 0.6667, 0.375, 0.6667, 0.375, 0.75, 0.2917, 0.75, 0.375, 0.6667, 0.625, 0.6667, 0.625, 0.75, 0.375, 0.75, 0.375, 0.4167, 0.625, 0.4167, 0.625, 0.5, 0.375, 0.5, 0.375, 0.25, 0.625, 0.25, 0.625, 0.3333, 0.375, 0.3333, 0.375, 0.3333, 0.625, 0.3333, 0.625, 0.4167, 0.375, 0.4167, 0.125, 0.6667, 0.2083, 0.6667, 0.2083, 0.75, 0.125, 0.75, 0.2083, 0.6667, 0.2917, 0.6667, 0.2917, 0.75, 0.2083, 0.75, 0.375, 0.75, 0.625, 0.75, 0.625, 0.8333, 0.375, 0.8333, 0.375, 0.8333, 0.625, 0.8333, 0.625, 0.9167, 0.375, 0.9167, 0.7083, 0.5833, 0.7083, 0.6667, 0.7083, 0.6667, 0.7083, 0.5833, 0.625, 0.1667, 0.625, 0.08333, 0.625, 0.08333, 0.625, 0.1667, 0.625, 0.3333, 0.625, 0.25, 0.625, 0.25, 0.625, 0.3333, 0.7083, 0.5833, 0.7917, 0.5833, 0.7917, 0.6667, 0.7083, 0.6667, 0.625, 0.5, 0.625, 0.4167, 0.625, 0.4167, 0.625, 0.5, 0.625, 0.08333, 0.625, 0.0, 0.625, 0.0, 0.625, 0.08333, 0.2083, 0.5, 0.2917, 0.5, 0.2917, 0.5833, 0.2083, 0.5833, 0.2083, 0.5833, 0.2917, 0.5833, 0.2917, 0.6667, 0.2083, 0.6667, 0.125, 0.5, 0.2083, 0.5, 0.2083, 0.5833, 0.125, 0.5833, 0.125, 0.5833, 0.2083, 0.5833, 0.2083, 0.6667, 0.125, 0.6667, 0.375, 0.5, 0.625, 0.5, 0.625, 0.5833, 0.375, 0.5833, 0.375, 0.5833, 0.625, 0.5833, 0.625, 0.6667, 0.375, 0.6667, 0.2917, 0.5, 0.375, 0.5, 0.375, 0.5833, 0.2917, 0.5833, 0.2917, 0.5833, 0.375, 0.5833, 0.375, 0.6667, 0.2917, 0.6667, 0.375, 0.0, 0.625, 0.0, 0.625, 0.08333, 0.375, 0.08333, 0.375, 0.08333, 0.625, 0.08333, 0.625, 0.1667, 0.375, 0.1667, 0.625, 0.25, 0.625, 0.1667, 0.625, 0.1667, 0.625, 0.25, 0.625, 0.6667, 0.625, 0.5833, 0.625, 0.5833, 0.625, 0.6667, 0.7917, 0.6667, 0.875, 0.6667, 0.875, 0.75, 0.7917, 0.75, 0.625, 0.6667, 0.7083, 0.6667, 0.7083, 0.75, 0.625, 0.75, 0.7083, 0.6667, 0.7917, 0.6667, 0.7917, 0.75, 0.7083, 0.75, 0.7083, 0.5, 0.7917, 0.5, 0.7917, 0.5833, 0.7083, 0.5833, 0.625, 0.5, 0.7083, 0.5, 0.7083, 0.5833, 0.625, 0.5833, 0.625, 0.5833, 0.7083, 0.5833, 0.7083, 0.6667, 0.625, 0.6667, 0.7917, 0.5, 0.875, 0.5, 0.875, 0.5833, 0.7917, 0.5833, 0.7917, 0.5833, 0.875, 0.5833, 0.875, 0.6667, 0.7917, 0.6667, 0.7917, 0.6667, 0.7917, 0.5833, 0.7917, 0.5833, 0.7917, 0.6667, 0.625, 1.0, 0.625, 0.9167, 0.625, 0.9167, 0.625, 1.0, 0.625, 0.8333, 0.625, 0.75, 0.625, 0.75, 0.625, 0.8333, 0.7917, 0.5833, 0.7083, 0.5833, 0.7083, 0.5833, 0.7917, 0.5833, 0.625, 0.75, 0.625, 0.6667, 0.625, 0.6667, 0.625, 0.75, 0.625, 0.9167, 0.625, 0.8333, 0.625, 0.8333, 0.625, 0.9167, 0.625, 0.5833, 0.625, 0.5, 0.625, 0.5, 0.625, 0.5833, 0.7083, 0.6667, 0.7917, 0.6667, 0.7917, 0.6667, 0.7083, 0.6667, 0.375, 0.0, 0.625, 0.0, 0.625, 0.25, 0.375, 0.25, 0.375, 0.25, 0.625, 0.25, 0.625, 0.5, 0.375, 0.5, 0.375, 0.5, 0.625, 0.5, 0.625, 0.75, 0.375, 0.75, 0.375, 0.75, 0.625, 0.75, 0.625, 1.0, 0.375, 1.0, 0.125, 0.5, 0.375, 0.5, 0.375, 0.75, 0.125, 0.75, 0.625, 0.5, 0.875, 0.5, 0.875, 0.75, 0.625, 0.75, 0.375, 0.0, 0.625, 0.0, 0.625, 0.25, 0.375, 0.25, 0.375, 0.25, 0.625, 0.25, 0.625, 0.5, 0.375, 0.5, 0.375, 0.5, 0.625, 0.5, 0.625, 0.75, 0.375, 0.75, 0.375, 0.75, 0.625, 0.75, 0.625, 1.0, 0.375, 1.0, 0.125, 0.5, 0.375, 0.5, 0.375, 0.75, 0.125, 0.75, 0.625, 0.5, 0.875, 0.5, 0.875, 0.75, 0.625, 0.75, 0.375, 0.0, 0.625, 0.0, 0.625, 0.25, 0.375, 0.25, 0.375, 0.25, 0.625, 0.25, 0.625, 0.5, 0.375, 0.5, 0.375, 0.5, 0.625, 0.5, 0.625, 0.75, 0.375, 0.75, 0.375, 0.75, 0.625, 0.75, 0.625, 1.0, 0.375, 1.0, 0.125, 0.5, 0.375, 0.5, 0.375, 0.75, 0.125, 0.75, 0.625, 0.5, 0.875, 0.5, 0.875, 0.75, 0.625, 0.75, 0.375, 0.0, 0.625, 0.0, 0.625, 0.25, 0.375, 0.25, 0.375, 0.25, 0.625, 0.25, 0.625, 0.5, 0.375, 0.5, 0.375, 0.5, 0.625, 0.5, 0.625, 0.75, 0.375, 0.75, 0.375, 0.75, 0.625, 0.75, 0.625, 1.0, 0.375, 1.0, 0.125, 0.5, 0.375, 0.5, 0.375, 0.75, 0.125, 0.75, 0.625, 0.5, 0.875, 0.5, 0.875, 0.75, 0.625, 0.75, 0.375, 0.1667, 0.625, 0.1667, 0.625, 0.25, 0.375, 0.25, 0.375, 0.25, 0.625, 0.25, 0.625, 0.5, 0.375, 0.5, 0.375, 0.6667, 0.625, 0.6667, 0.625, 0.75, 0.375, 0.75, 0.375, 0.75, 0.625, 0.75, 0.625, 1.0, 0.375, 1.0, 0.125, 0.6667, 0.375, 0.6667, 0.375, 0.75, 0.125, 0.75, 0.625, 0.6667, 0.875, 0.6667, 0.875, 0.75, 0.625, 0.75, 0.1818, 0.0, 0.2273, 0.07873, 0.1364, 0.07873, 0.2727, 0.1575, 0.3182, 0.07873, 0.3636, 0.1575, 0.9091, 0.0, 0.9545, 0.07873, 0.8636, 0.07873, 0.7273, 0.0, 0.7727, 0.07873, 0.6818, 0.07873, 0.5455, 0.0, 0.5909, 0.07873, 0.5, 0.07873, 0.2727, 0.1575, 0.3636, 0.1575, 0.3182, 0.2362, 0.09091, 0.1575, 0.1818, 0.1575, 0.1364, 0.2362, 0.8182, 0.1575, 0.9091, 0.1575, 0.8636, 0.2362, 0.6364, 0.1575, 0.7273, 0.1575, 0.6818, 0.2362, 0.4545, 0.1575, 0.5455, 0.1575, 0.5, 0.2362, 0.2727, 0.1575, 0.3182, 0.2362, 0.2273, 0.2362, 0.09091, 0.1575, 0.1364, 0.2362, 0.04546, 0.2362, 0.8182, 0.1575, 0.8636, 0.2362, 0.7727, 0.2362, 0.6364, 0.1575, 0.6818, 0.2362, 0.5909, 0.2362, 0.4545, 0.1575, 0.5, 0.2362, 0.4091, 0.2362, 0.1818, 0.3149, 0.2727, 0.3149, 0.2273, 0.3937, 0.0, 0.3149, 0.09091, 0.3149, 0.04546, 0.3937, 0.7273, 0.3149, 0.8182, 0.3149, 0.7727, 0.3937, 0.5455, 0.3149, 0.6364, 0.3149, 0.5909, 0.3937, 0.3636, 0.3149, 0.4545, 0.3149, 0.4091, 0.3937, 0.4091, 0.3937, 0.5, 0.3937, 0.4545, 0.4724, 0.4091, 0.3937, 0.4545, 0.3149, 0.5, 0.3937, 0.4545, 0.3149, 0.5455, 0.3149, 0.5, 0.3937, 0.5909, 0.3937, 0.6818, 0.3937, 0.6364, 0.4724, 0.5909, 0.3937, 0.6364, 0.3149, 0.6818, 0.3937, 0.6364, 0.3149, 0.7273, 0.3149, 0.6818, 0.3937, 0.7727, 0.3937, 0.8636, 0.3937, 0.8182, 0.4724, 0.7727, 0.3937, 0.8182, 0.3149, 0.8636, 0.3937, 0.8182, 0.3149, 0.9091, 0.3149, 0.8636, 0.3937, 0.04546, 0.3937, 0.1364, 0.3937, 0.09091, 0.4724, 0.04546, 0.3937, 0.09091, 0.3149, 0.1364, 0.3937, 0.09091, 0.3149, 0.1818, 0.3149, 0.1364, 0.3937, 0.2273, 0.3937, 0.3182, 0.3937, 0.2727, 0.4724, 0.2273, 0.3937, 0.2727, 0.3149, 0.3182, 0.3937, 0.2727, 0.3149, 0.3636, 0.3149, 0.3182, 0.3937, 0.4091, 0.2362, 0.4545, 0.3149, 0.3636, 0.3149, 0.4091, 0.2362, 0.5, 0.2362, 0.4545, 0.3149, 0.5, 0.2362, 0.5455, 0.3149, 0.4545, 0.3149, 0.5909, 0.2362, 0.6364, 0.3149, 0.5455, 0.3149, 0.5909, 0.2362, 0.6818, 0.2362, 0.6364, 0.3149, 0.6818, 0.2362, 0.7273, 0.3149, 0.6364, 0.3149, 0.7727, 0.2362, 0.8182, 0.3149, 0.7273, 0.3149, 0.7727, 0.2362, 0.8636, 0.2362, 0.8182, 0.3149, 0.8636, 0.2362, 0.9091, 0.3149, 0.8182, 0.3149, 0.04546, 0.2362, 0.09091, 0.3149, 0.0, 0.3149, 0.04546, 0.2362, 0.1364, 0.2362, 0.09091, 0.3149, 0.1364, 0.2362, 0.1818, 0.3149, 0.09091, 0.3149, 0.2273, 0.2362, 0.2727, 0.3149, 0.1818, 0.3149, 0.2273, 0.2362, 0.3182, 0.2362, 0.2727, 0.3149, 0.3182, 0.2362, 0.3636, 0.3149, 0.2727, 0.3149, 0.5, 0.2362, 0.5909, 0.2362, 0.5455, 0.3149, 0.5, 0.2362, 0.5455, 0.1575, 0.5909, 0.2362, 0.5455, 0.1575, 0.6364, 0.1575, 0.5909, 0.2362, 0.6818, 0.2362, 0.7727, 0.2362, 0.7273, 0.3149, 0.6818, 0.2362, 0.7273, 0.1575, 0.7727, 0.2362, 0.7273, 0.1575, 0.8182, 0.1575, 0.7727, 0.2362, 0.8636, 0.2362, 0.9545, 0.2362, 0.9091, 0.3149, 0.8636, 0.2362, 0.9091, 0.1575, 0.9545, 0.2362, 0.9091, 0.1575, 1.0, 0.1575, 0.9545, 0.2362, 0.1364, 0.2362, 0.2273, 0.2362, 0.1818, 0.3149, 0.1364, 0.2362, 0.1818, 0.1575, 0.2273, 0.2362, 0.1818, 0.1575, 0.2727, 0.1575, 0.2273, 0.2362, 0.3182, 0.2362, 0.4091, 0.2362, 0.3636, 0.3149, 0.3182, 0.2362, 0.3636, 0.1575, 0.4091, 0.2362, 0.3636, 0.1575, 0.4545, 0.1575, 0.4091, 0.2362, 0.5, 0.07873, 0.5455, 0.1575, 0.4545, 0.1575, 0.5, 0.07873, 0.5909, 0.07873, 0.5455, 0.1575, 0.5909, 0.07873, 0.6364, 0.1575, 0.5455, 0.1575, 0.6818, 0.07873, 0.7273, 0.1575, 0.6364, 0.1575, 0.6818, 0.07873, 0.7727, 0.07873, 0.7273, 0.1575, 0.7727, 0.07873, 0.8182, 0.1575, 0.7273, 0.1575, 0.8636, 0.07873, 0.9091, 0.1575, 0.8182, 0.1575, 0.8636, 0.07873, 0.9545, 0.07873, 0.9091, 0.1575, 0.9545, 0.07873, 1.0, 0.1575, 0.9091, 0.1575, 0.3636, 0.1575, 0.4091, 0.07873, 0.4545, 0.1575, 0.3636, 0.1575, 0.3182, 0.07873, 0.4091, 0.07873, 0.3182, 0.07873, 0.3636, 0.0, 0.4091, 0.07873, 0.1364, 0.07873, 0.1818, 0.1575, 0.09091, 0.1575, 0.1364, 0.07873, 0.2273, 0.07873, 0.1818, 0.1575, 0.2273, 0.07873, 0.2727, 0.1575, 0.1818, 0.1575, 0.1818, 0.0, 0.2273, 0.07873, 0.1364, 0.07873, 0.2727, 0.1575, 0.3182, 0.07873, 0.3636, 0.1575, 0.9091, 0.0, 0.9545, 0.07873, 0.8636, 0.07873, 0.7273, 0.0, 0.7727, 0.07873, 0.6818, 0.07873, 0.5455, 0.0, 0.5909, 0.07873, 0.5, 0.07873, 0.2727, 0.1575, 0.3636, 0.1575, 0.3182, 0.2362, 0.09091, 0.1575, 0.1818, 0.1575, 0.1364, 0.2362, 0.8182, 0.1575, 0.9091, 0.1575, 0.8636, 0.2362, 0.6364, 0.1575, 0.7273, 0.1575, 0.6818, 0.2362, 0.4545, 0.1575, 0.5455, 0.1575, 0.5, 0.2362, 0.2727, 0.1575, 0.3182, 0.2362, 0.2273, 0.2362, 0.09091, 0.1575, 0.1364, 0.2362, 0.04546, 0.2362, 0.8182, 0.1575, 0.8636, 0.2362, 0.7727, 0.2362, 0.6364, 0.1575, 0.6818, 0.2362, 0.5909, 0.2362, 0.4545, 0.1575, 0.5, 0.2362, 0.4091, 0.2362, 0.1818, 0.3149, 0.2727, 0.3149, 0.2273, 0.3937, 0.0, 0.3149, 0.09091, 0.3149, 0.04546, 0.3937, 0.7273, 0.3149, 0.8182, 0.3149, 0.7727, 0.3937, 0.5455, 0.3149, 0.6364, 0.3149, 0.5909, 0.3937, 0.3636, 0.3149, 0.4545, 0.3149, 0.4091, 0.3937, 0.4091, 0.3937, 0.5, 0.3937, 0.4545, 0.4724, 0.4091, 0.3937, 0.4545, 0.3149, 0.5, 0.3937, 0.4545, 0.3149, 0.5455, 0.3149, 0.5, 0.3937, 0.5909, 0.3937, 0.6818, 0.3937, 0.6364, 0.4724, 0.5909, 0.3937, 0.6364, 0.3149, 0.6818, 0.3937, 0.6364, 0.3149, 0.7273, 0.3149, 0.6818, 0.3937, 0.7727, 0.3937, 0.8636, 0.3937, 0.8182, 0.4724, 0.7727, 0.3937, 0.8182, 0.3149, 0.8636, 0.3937, 0.8182, 0.3149, 0.9091, 0.3149, 0.8636, 0.3937, 0.04546, 0.3937, 0.1364, 0.3937, 0.09091, 0.4724, 0.04546, 0.3937, 0.09091, 0.3149, 0.1364, 0.3937, 0.09091, 0.3149, 0.1818, 0.3149, 0.1364, 0.3937, 0.2273, 0.3937, 0.3182, 0.3937, 0.2727, 0.4724, 0.2273, 0.3937, 0.2727, 0.3149, 0.3182, 0.3937, 0.2727, 0.3149, 0.3636, 0.3149, 0.3182, 0.3937, 0.4091, 0.2362, 0.4545, 0.3149, 0.3636, 0.3149, 0.4091, 0.2362, 0.5, 0.2362, 0.4545, 0.3149, 0.5, 0.2362, 0.5455, 0.3149, 0.4545, 0.3149, 0.5909, 0.2362, 0.6364, 0.3149, 0.5455, 0.3149, 0.5909, 0.2362, 0.6818, 0.2362, 0.6364, 0.3149, 0.6818, 0.2362, 0.7273, 0.3149, 0.6364, 0.3149, 0.7727, 0.2362, 0.8182, 0.3149, 0.7273, 0.3149, 0.7727, 0.2362, 0.8636, 0.2362, 0.8182, 0.3149, 0.8636, 0.2362, 0.9091, 0.3149, 0.8182, 0.3149, 0.04546, 0.2362, 0.09091, 0.3149, 0.0, 0.3149, 0.04546, 0.2362, 0.1364, 0.2362, 0.09091, 0.3149, 0.1364, 0.2362, 0.1818, 0.3149, 0.09091, 0.3149, 0.2273, 0.2362, 0.2727, 0.3149, 0.1818, 0.3149, 0.2273, 0.2362, 0.3182, 0.2362, 0.2727, 0.3149, 0.3182, 0.2362, 0.3636, 0.3149, 0.2727, 0.3149, 0.5, 0.2362, 0.5909, 0.2362, 0.5455, 0.3149, 0.5, 0.2362, 0.5455, 0.1575, 0.5909, 0.2362, 0.5455, 0.1575, 0.6364, 0.1575, 0.5909, 0.2362, 0.6818, 0.2362, 0.7727, 0.2362, 0.7273, 0.3149, 0.6818, 0.2362, 0.7273, 0.1575, 0.7727, 0.2362, 0.7273, 0.1575, 0.8182, 0.1575, 0.7727, 0.2362, 0.8636, 0.2362, 0.9545, 0.2362, 0.9091, 0.3149, 0.8636, 0.2362, 0.9091, 0.1575, 0.9545, 0.2362, 0.9091, 0.1575, 1.0, 0.1575, 0.9545, 0.2362, 0.1364, 0.2362, 0.2273, 0.2362, 0.1818, 0.3149, 0.1364, 0.2362, 0.1818, 0.1575, 0.2273, 0.2362, 0.1818, 0.1575, 0.2727, 0.1575, 0.2273, 0.2362, 0.3182, 0.2362, 0.4091, 0.2362, 0.3636, 0.3149, 0.3182, 0.2362, 0.3636, 0.1575, 0.4091, 0.2362, 0.3636, 0.1575, 0.4545, 0.1575, 0.4091, 0.2362, 0.5, 0.07873, 0.5455, 0.1575, 0.4545, 0.1575, 0.5, 0.07873, 0.5909, 0.07873, 0.5455, 0.1575, 0.5909, 0.07873, 0.6364, 0.1575, 0.5455, 0.1575, 0.6818, 0.07873, 0.7273, 0.1575, 0.6364, 0.1575, 0.6818, 0.07873, 0.7727, 0.07873, 0.7273, 0.1575, 0.7727, 0.07873, 0.8182, 0.1575, 0.7273, 0.1575, 0.8636, 0.07873, 0.9091, 0.1575, 0.8182, 0.1575, 0.8636, 0.07873, 0.9545, 0.07873, 0.9091, 0.1575, 0.9545, 0.07873, 1.0, 0.1575, 0.9091, 0.1575, 0.3636, 0.1575, 0.4091, 0.07873, 0.4545, 0.1575, 0.3636, 0.1575, 0.3182, 0.07873, 0.4091, 0.07873, 0.3182, 0.07873, 0.3636, 0.0, 0.4091, 0.07873, 0.1364, 0.07873, 0.1818, 0.1575, 0.09091, 0.1575, 0.1364, 0.07873, 0.2273, 0.07873, 0.1818, 0.1575, 0.2273, 0.07873, 0.2727, 0.1575, 0.1818, 0.1575, 0.1818, 0.0, 0.2273, 0.07873, 0.1364, 0.07873, 0.2727, 0.1575, 0.3182, 0.07873, 0.3636, 0.1575, 0.9091, 0.0, 0.9545, 0.07873, 0.8636, 0.07873, 0.7273, 0.0, 0.7727, 0.07873, 0.6818, 0.07873, 0.5455, 0.0, 0.5909, 0.07873, 0.5, 0.07873, 0.2727, 0.1575, 0.3636, 0.1575, 0.3182, 0.2362, 0.09091, 0.1575, 0.1818, 0.1575, 0.1364, 0.2362, 0.8182, 0.1575, 0.9091, 0.1575, 0.8636, 0.2362, 0.6364, 0.1575, 0.7273, 0.1575, 0.6818, 0.2362, 0.4545, 0.1575, 0.5455, 0.1575, 0.5, 0.2362, 0.2727, 0.1575, 0.3182, 0.2362, 0.2273, 0.2362, 0.09091, 0.1575, 0.1364, 0.2362, 0.04546, 0.2362, 0.8182, 0.1575, 0.8636, 0.2362, 0.7727, 0.2362, 0.6364, 0.1575, 0.6818, 0.2362, 0.5909, 0.2362, 0.4545, 0.1575, 0.5, 0.2362, 0.4091, 0.2362, 0.1818, 0.3149, 0.2727, 0.3149, 0.2273, 0.3937, 0.0, 0.3149, 0.09091, 0.3149, 0.04546, 0.3937, 0.7273, 0.3149, 0.8182, 0.3149, 0.7727, 0.3937, 0.5455, 0.3149, 0.6364, 0.3149, 0.5909, 0.3937, 0.3636, 0.3149, 0.4545, 0.3149, 0.4091, 0.3937, 0.4091, 0.3937, 0.5, 0.3937, 0.4545, 0.4724, 0.4091, 0.3937, 0.4545, 0.3149, 0.5, 0.3937, 0.4545, 0.3149, 0.5455, 0.3149, 0.5, 0.3937, 0.5909, 0.3937, 0.6818, 0.3937, 0.6364, 0.4724, 0.5909, 0.3937, 0.6364, 0.3149, 0.6818, 0.3937, 0.6364, 0.3149, 0.7273, 0.3149, 0.6818, 0.3937, 0.7727, 0.3937, 0.8636, 0.3937, 0.8182, 0.4724, 0.7727, 0.3937, 0.8182, 0.3149, 0.8636, 0.3937, 0.8182, 0.3149, 0.9091, 0.3149, 0.8636, 0.3937, 0.04546, 0.3937, 0.1364, 0.3937, 0.09091, 0.4724, 0.04546, 0.3937, 0.09091, 0.3149, 0.1364, 0.3937, 0.09091, 0.3149, 0.1818, 0.3149, 0.1364, 0.3937, 0.2273, 0.3937, 0.3182, 0.3937, 0.2727, 0.4724, 0.2273, 0.3937, 0.2727, 0.3149, 0.3182, 0.3937, 0.2727, 0.3149, 0.3636, 0.3149, 0.3182, 0.3937, 0.4091, 0.2362, 0.4545, 0.3149, 0.3636, 0.3149, 0.4091, 0.2362, 0.5, 0.2362, 0.4545, 0.3149, 0.5, 0.2362, 0.5455, 0.3149, 0.4545, 0.3149, 0.5909, 0.2362, 0.6364, 0.3149, 0.5455, 0.3149, 0.5909, 0.2362, 0.6818, 0.2362, 0.6364, 0.3149, 0.6818, 0.2362, 0.7273, 0.3149, 0.6364, 0.3149, 0.7727, 0.2362, 0.8182, 0.3149, 0.7273, 0.3149, 0.7727, 0.2362, 0.8636, 0.2362, 0.8182, 0.3149, 0.8636, 0.2362, 0.9091, 0.3149, 0.8182, 0.3149, 0.04546, 0.2362, 0.09091, 0.3149, 0.0, 0.3149, 0.04546, 0.2362, 0.1364, 0.2362, 0.09091, 0.3149, 0.1364, 0.2362, 0.1818, 0.3149, 0.09091, 0.3149, 0.2273, 0.2362, 0.2727, 0.3149, 0.1818, 0.3149, 0.2273, 0.2362, 0.3182, 0.2362, 0.2727, 0.3149, 0.3182, 0.2362, 0.3636, 0.3149, 0.2727, 0.3149, 0.5, 0.2362, 0.5909, 0.2362, 0.5455, 0.3149, 0.5, 0.2362, 0.5455, 0.1575, 0.5909, 0.2362, 0.5455, 0.1575, 0.6364, 0.1575, 0.5909, 0.2362, 0.6818, 0.2362, 0.7727, 0.2362, 0.7273, 0.3149, 0.6818, 0.2362, 0.7273, 0.1575, 0.7727, 0.2362, 0.7273, 0.1575, 0.8182, 0.1575, 0.7727, 0.2362, 0.8636, 0.2362, 0.9545, 0.2362, 0.9091, 0.3149, 0.8636, 0.2362, 0.9091, 0.1575, 0.9545, 0.2362, 0.9091, 0.1575, 1.0, 0.1575, 0.9545, 0.2362, 0.1364, 0.2362, 0.2273, 0.2362, 0.1818, 0.3149, 0.1364, 0.2362, 0.1818, 0.1575, 0.2273, 0.2362, 0.1818, 0.1575, 0.2727, 0.1575, 0.2273, 0.2362, 0.3182, 0.2362, 0.4091, 0.2362, 0.3636, 0.3149, 0.3182, 0.2362, 0.3636, 0.1575, 0.4091, 0.2362, 0.3636, 0.1575, 0.4545, 0.1575, 0.4091, 0.2362, 0.5, 0.07873, 0.5455, 0.1575, 0.4545, 0.1575, 0.5, 0.07873, 0.5909, 0.07873, 0.5455, 0.1575, 0.5909, 0.07873, 0.6364, 0.1575, 0.5455, 0.1575, 0.6818, 0.07873, 0.7273, 0.1575, 0.6364, 0.1575, 0.6818, 0.07873, 0.7727, 0.07873, 0.7273, 0.1575, 0.7727, 0.07873, 0.8182, 0.1575, 0.7273, 0.1575, 0.8636, 0.07873, 0.9091, 0.1575, 0.8182, 0.1575, 0.8636, 0.07873, 0.9545, 0.07873, 0.9091, 0.1575, 0.9545, 0.07873, 1.0, 0.1575, 0.9091, 0.1575, 0.3636, 0.1575, 0.4091, 0.07873, 0.4545, 0.1575, 0.3636, 0.1575, 0.3182, 0.07873, 0.4091, 0.07873, 0.3182, 0.07873, 0.3636, 0.0, 0.4091, 0.07873, 0.1364, 0.07873, 0.1818, 0.1575, 0.09091, 0.1575, 0.1364, 0.07873, 0.2273, 0.07873, 0.1818, 0.1575, 0.2273, 0.07873, 0.2727, 0.1575, 0.1818, 0.1575, 0.1818, 0.0, 0.2273, 0.07873, 0.1364, 0.07873, 0.2727, 0.1575, 0.3182, 0.07873, 0.3636, 0.1575, 0.9091, 0.0, 0.9545, 0.07873, 0.8636, 0.07873, 0.7273, 0.0, 0.7727, 0.07873, 0.6818, 0.07873, 0.5455, 0.0, 0.5909, 0.07873, 0.5, 0.07873, 0.2727, 0.1575, 0.3636, 0.1575, 0.3182, 0.2362, 0.09091, 0.1575, 0.1818, 0.1575, 0.1364, 0.2362, 0.8182, 0.1575, 0.9091, 0.1575, 0.8636, 0.2362, 0.6364, 0.1575, 0.7273, 0.1575, 0.6818, 0.2362, 0.4545, 0.1575, 0.5455, 0.1575, 0.5, 0.2362, 0.2727, 0.1575, 0.3182, 0.2362, 0.2273, 0.2362, 0.09091, 0.1575, 0.1364, 0.2362, 0.04546, 0.2362, 0.8182, 0.1575, 0.8636, 0.2362, 0.7727, 0.2362, 0.6364, 0.1575, 0.6818, 0.2362, 0.5909, 0.2362, 0.4545, 0.1575, 0.5, 0.2362, 0.4091, 0.2362, 0.1818, 0.3149, 0.2727, 0.3149, 0.2273, 0.3937, 0.0, 0.3149, 0.09091, 0.3149, 0.04546, 0.3937, 0.7273, 0.3149, 0.8182, 0.3149, 0.7727, 0.3937, 0.5455, 0.3149, 0.6364, 0.3149, 0.5909, 0.3937, 0.3636, 0.3149, 0.4545, 0.3149, 0.4091, 0.3937, 0.4091, 0.3937, 0.5, 0.3937, 0.4545, 0.4724, 0.4091, 0.3937, 0.4545, 0.3149, 0.5, 0.3937, 0.4545, 0.3149, 0.5455, 0.3149, 0.5, 0.3937, 0.5909, 0.3937, 0.6818, 0.3937, 0.6364, 0.4724, 0.5909, 0.3937, 0.6364, 0.3149, 0.6818, 0.3937, 0.6364, 0.3149, 0.7273, 0.3149, 0.6818, 0.3937, 0.7727, 0.3937, 0.8636, 0.3937, 0.8182, 0.4724, 0.7727, 0.3937, 0.8182, 0.3149, 0.8636, 0.3937, 0.8182, 0.3149, 0.9091, 0.3149, 0.8636, 0.3937, 0.04546, 0.3937, 0.1364, 0.3937, 0.09091, 0.4724, 0.04546, 0.3937, 0.09091, 0.3149, 0.1364, 0.3937, 0.09091, 0.3149, 0.1818, 0.3149, 0.1364, 0.3937, 0.2273, 0.3937, 0.3182, 0.3937, 0.2727, 0.4724, 0.2273, 0.3937, 0.2727, 0.3149, 0.3182, 0.3937, 0.2727, 0.3149, 0.3636, 0.3149, 0.3182, 0.3937, 0.4091, 0.2362, 0.4545, 0.3149, 0.3636, 0.3149, 0.4091, 0.2362, 0.5, 0.2362, 0.4545, 0.3149, 0.5, 0.2362, 0.5455, 0.3149, 0.4545, 0.3149, 0.5909, 0.2362, 0.6364, 0.3149, 0.5455, 0.3149, 0.5909, 0.2362, 0.6818, 0.2362, 0.6364, 0.3149, 0.6818, 0.2362, 0.7273, 0.3149, 0.6364, 0.3149, 0.7727, 0.2362, 0.8182, 0.3149, 0.7273, 0.3149, 0.7727, 0.2362, 0.8636, 0.2362, 0.8182, 0.3149, 0.8636, 0.2362, 0.9091, 0.3149, 0.8182, 0.3149, 0.04546, 0.2362, 0.09091, 0.3149, 0.0, 0.3149, 0.04546, 0.2362, 0.1364, 0.2362, 0.09091, 0.3149, 0.1364, 0.2362, 0.1818, 0.3149, 0.09091, 0.3149, 0.2273, 0.2362, 0.2727, 0.3149, 0.1818, 0.3149, 0.2273, 0.2362, 0.3182, 0.2362, 0.2727, 0.3149, 0.3182, 0.2362, 0.3636, 0.3149, 0.2727, 0.3149, 0.5, 0.2362, 0.5909, 0.2362, 0.5455, 0.3149, 0.5, 0.2362, 0.5455, 0.1575, 0.5909, 0.2362, 0.5455, 0.1575, 0.6364, 0.1575, 0.5909, 0.2362, 0.6818, 0.2362, 0.7727, 0.2362, 0.7273, 0.3149, 0.6818, 0.2362, 0.7273, 0.1575, 0.7727, 0.2362, 0.7273, 0.1575, 0.8182, 0.1575, 0.7727, 0.2362, 0.8636, 0.2362, 0.9545, 0.2362, 0.9091, 0.3149, 0.8636, 0.2362, 0.9091, 0.1575, 0.9545, 0.2362, 0.9091, 0.1575, 1.0, 0.1575, 0.9545, 0.2362, 0.1364, 0.2362, 0.2273, 0.2362, 0.1818, 0.3149, 0.1364, 0.2362, 0.1818, 0.1575, 0.2273, 0.2362, 0.1818, 0.1575, 0.2727, 0.1575, 0.2273, 0.2362, 0.3182, 0.2362, 0.4091, 0.2362, 0.3636, 0.3149, 0.3182, 0.2362, 0.3636, 0.1575, 0.4091, 0.2362, 0.3636, 0.1575, 0.4545, 0.1575, 0.4091, 0.2362, 0.5, 0.07873, 0.5455, 0.1575, 0.4545, 0.1575, 0.5, 0.07873, 0.5909, 0.07873, 0.5455, 0.1575, 0.5909, 0.07873, 0.6364, 0.1575, 0.5455, 0.1575, 0.6818, 0.07873, 0.7273, 0.1575, 0.6364, 0.1575, 0.6818, 0.07873, 0.7727, 0.07873, 0.7273, 0.1575, 0.7727, 0.07873, 0.8182, 0.1575, 0.7273, 0.1575, 0.8636, 0.07873, 0.9091, 0.1575, 0.8182, 0.1575, 0.8636, 0.07873, 0.9545, 0.07873, 0.9091, 0.1575, 0.9545, 0.07873, 1.0, 0.1575, 0.9091, 0.1575, 0.3636, 0.1575, 0.4091, 0.07873, 0.4545, 0.1575, 0.3636, 0.1575, 0.3182, 0.07873, 0.4091, 0.07873, 0.3182, 0.07873, 0.3636, 0.0, 0.4091, 0.07873, 0.1364, 0.07873, 0.1818, 0.1575, 0.09091, 0.1575, 0.1364, 0.07873, 0.2273, 0.07873, 0.1818, 0.1575, 0.2273, 0.07873, 0.2727, 0.1575, 0.1818, 0.1575, 0.1818, 0.0, 0.2273, 0.07873, 0.1364, 0.07873, 0.2727, 0.1575, 0.3182, 0.07873, 0.3636, 0.1575, 0.9091, 0.0, 0.9545, 0.07873, 0.8636, 0.07873, 0.7273, 0.0, 0.7727, 0.07873, 0.6818, 0.07873, 0.5455, 0.0, 0.5909, 0.07873, 0.5, 0.07873, 0.2727, 0.1575, 0.3636, 0.1575, 0.3182, 0.2362, 0.09091, 0.1575, 0.1818, 0.1575, 0.1364, 0.2362, 0.8182, 0.1575, 0.9091, 0.1575, 0.8636, 0.2362, 0.6364, 0.1575, 0.7273, 0.1575, 0.6818, 0.2362, 0.4545, 0.1575, 0.5455, 0.1575, 0.5, 0.2362, 0.2727, 0.1575, 0.3182, 0.2362, 0.2273, 0.2362, 0.09091, 0.1575, 0.1364, 0.2362, 0.04546, 0.2362, 0.8182, 0.1575, 0.8636, 0.2362, 0.7727, 0.2362, 0.6364, 0.1575, 0.6818, 0.2362, 0.5909, 0.2362, 0.4545, 0.1575, 0.5, 0.2362, 0.4091, 0.2362, 0.1818, 0.3149, 0.2727, 0.3149, 0.2273, 0.3937, 0.0, 0.3149, 0.09091, 0.3149, 0.04546, 0.3937, 0.7273, 0.3149, 0.8182, 0.3149, 0.7727, 0.3937, 0.5455, 0.3149, 0.6364, 0.3149, 0.5909, 0.3937, 0.3636, 0.3149, 0.4545, 0.3149, 0.4091, 0.3937, 0.4091, 0.3937, 0.5, 0.3937, 0.4545, 0.4724, 0.4091, 0.3937, 0.4545, 0.3149, 0.5, 0.3937, 0.4545, 0.3149, 0.5455, 0.3149, 0.5, 0.3937, 0.5909, 0.3937, 0.6818, 0.3937, 0.6364, 0.4724, 0.5909, 0.3937, 0.6364, 0.3149, 0.6818, 0.3937, 0.6364, 0.3149, 0.7273, 0.3149, 0.6818, 0.3937, 0.7727, 0.3937, 0.8636, 0.3937, 0.8182, 0.4724, 0.7727, 0.3937, 0.8182, 0.3149, 0.8636, 0.3937, 0.8182, 0.3149, 0.9091, 0.3149, 0.8636, 0.3937, 0.04546, 0.3937, 0.1364, 0.3937, 0.09091, 0.4724, 0.04546, 0.3937, 0.09091, 0.3149, 0.1364, 0.3937, 0.09091, 0.3149, 0.1818, 0.3149, 0.1364, 0.3937, 0.2273, 0.3937, 0.3182, 0.3937, 0.2727, 0.4724, 0.2273, 0.3937, 0.2727, 0.3149, 0.3182, 0.3937, 0.2727, 0.3149, 0.3636, 0.3149, 0.3182, 0.3937, 0.4091, 0.2362, 0.4545, 0.3149, 0.3636, 0.3149, 0.4091, 0.2362, 0.5, 0.2362, 0.4545, 0.3149, 0.5, 0.2362, 0.5455, 0.3149, 0.4545, 0.3149, 0.5909, 0.2362, 0.6364, 0.3149, 0.5455, 0.3149, 0.5909, 0.2362, 0.6818, 0.2362, 0.6364, 0.3149, 0.6818, 0.2362, 0.7273, 0.3149, 0.6364, 0.3149, 0.7727, 0.2362, 0.8182, 0.3149, 0.7273, 0.3149, 0.7727, 0.2362, 0.8636, 0.2362, 0.8182, 0.3149, 0.8636, 0.2362, 0.9091, 0.3149, 0.8182, 0.3149, 0.04546, 0.2362, 0.09091, 0.3149, 0.0, 0.3149, 0.04546, 0.2362, 0.1364, 0.2362, 0.09091, 0.3149, 0.1364, 0.2362, 0.1818, 0.3149, 0.09091, 0.3149, 0.2273, 0.2362, 0.2727, 0.3149, 0.1818, 0.3149, 0.2273, 0.2362, 0.3182, 0.2362, 0.2727, 0.3149, 0.3182, 0.2362, 0.3636, 0.3149, 0.2727, 0.3149, 0.5, 0.2362, 0.5909, 0.2362, 0.5455, 0.3149, 0.5, 0.2362, 0.5455, 0.1575, 0.5909, 0.2362, 0.5455, 0.1575, 0.6364, 0.1575, 0.5909, 0.2362, 0.6818, 0.2362, 0.7727, 0.2362, 0.7273, 0.3149, 0.6818, 0.2362, 0.7273, 0.1575, 0.7727, 0.2362, 0.7273, 0.1575, 0.8182, 0.1575, 0.7727, 0.2362, 0.8636, 0.2362, 0.9545, 0.2362, 0.9091, 0.3149, 0.8636, 0.2362, 0.9091, 0.1575, 0.9545, 0.2362, 0.9091, 0.1575, 1.0, 0.1575, 0.9545, 0.2362, 0.1364, 0.2362, 0.2273, 0.2362, 0.1818, 0.3149, 0.1364, 0.2362, 0.1818, 0.1575, 0.2273, 0.2362, 0.1818, 0.1575, 0.2727, 0.1575, 0.2273, 0.2362, 0.3182, 0.2362, 0.4091, 0.2362, 0.3636, 0.3149, 0.3182, 0.2362, 0.3636, 0.1575, 0.4091, 0.2362, 0.3636, 0.1575, 0.4545, 0.1575, 0.4091, 0.2362, 0.5, 0.07873, 0.5455, 0.1575, 0.4545, 0.1575, 0.5, 0.07873, 0.5909, 0.07873, 0.5455, 0.1575, 0.5909, 0.07873, 0.6364, 0.1575, 0.5455, 0.1575, 0.6818, 0.07873, 0.7273, 0.1575, 0.6364, 0.1575, 0.6818, 0.07873, 0.7727, 0.07873, 0.7273, 0.1575, 0.7727, 0.07873, 0.8182, 0.1575, 0.7273, 0.1575, 0.8636, 0.07873, 0.9091, 0.1575, 0.8182, 0.1575, 0.8636, 0.07873, 0.9545, 0.07873, 0.9091, 0.1575, 0.9545, 0.07873, 1.0, 0.1575, 0.9091, 0.1575, 0.3636, 0.1575, 0.4091, 0.07873, 0.4545, 0.1575, 0.3636, 0.1575, 0.3182, 0.07873, 0.4091, 0.07873, 0.3182, 0.07873, 0.3636, 0.0, 0.4091, 0.07873, 0.1364, 0.07873, 0.1818, 0.1575, 0.09091, 0.1575, 0.1364, 0.07873, 0.2273, 0.07873, 0.1818, 0.1575, 0.2273, 0.07873, 0.2727, 0.1575, 0.1818, 0.1575, 0.1818, 0.0, 0.2273, 0.07873, 0.1364, 0.07873, 0.2727, 0.1575, 0.3182, 0.07873, 0.3636, 0.1575, 0.9091, 0.0, 0.9545, 0.07873, 0.8636, 0.07873, 0.7273, 0.0, 0.7727, 0.07873, 0.6818, 0.07873, 0.5455, 0.0, 0.5909, 0.07873, 0.5, 0.07873, 0.2727, 0.1575, 0.3636, 0.1575, 0.3182, 0.2362, 0.09091, 0.1575, 0.1818, 0.1575, 0.1364, 0.2362, 0.8182, 0.1575, 0.9091, 0.1575, 0.8636, 0.2362, 0.6364, 0.1575, 0.7273, 0.1575, 0.6818, 0.2362, 0.4545, 0.1575, 0.5455, 0.1575, 0.5, 0.2362, 0.2727, 0.1575, 0.3182, 0.2362, 0.2273, 0.2362, 0.09091, 0.1575, 0.1364, 0.2362, 0.04546, 0.2362, 0.8182, 0.1575, 0.8636, 0.2362, 0.7727, 0.2362, 0.6364, 0.1575, 0.6818, 0.2362, 0.5909, 0.2362, 0.4545, 0.1575, 0.5, 0.2362, 0.4091, 0.2362, 0.1818, 0.3149, 0.2727, 0.3149, 0.2273, 0.3937, 0.0, 0.3149, 0.09091, 0.3149, 0.04546, 0.3937, 0.7273, 0.3149, 0.8182, 0.3149, 0.7727, 0.3937, 0.5455, 0.3149, 0.6364, 0.3149, 0.5909, 0.3937, 0.3636, 0.3149, 0.4545, 0.3149, 0.4091, 0.3937, 0.4091, 0.3937, 0.5, 0.3937, 0.4545, 0.4724, 0.4091, 0.3937, 0.4545, 0.3149, 0.5, 0.3937, 0.4545, 0.3149, 0.5455, 0.3149, 0.5, 0.3937, 0.5909, 0.3937, 0.6818, 0.3937, 0.6364, 0.4724, 0.5909, 0.3937, 0.6364, 0.3149, 0.6818, 0.3937, 0.6364, 0.3149, 0.7273, 0.3149, 0.6818, 0.3937, 0.7727, 0.3937, 0.8636, 0.3937, 0.8182, 0.4724, 0.7727, 0.3937, 0.8182, 0.3149, 0.8636, 0.3937, 0.8182, 0.3149, 0.9091, 0.3149, 0.8636, 0.3937, 0.04546, 0.3937, 0.1364, 0.3937, 0.09091, 0.4724, 0.04546, 0.3937, 0.09091, 0.3149, 0.1364, 0.3937, 0.09091, 0.3149, 0.1818, 0.3149, 0.1364, 0.3937, 0.2273, 0.3937, 0.3182, 0.3937, 0.2727, 0.4724, 0.2273, 0.3937, 0.2727, 0.3149, 0.3182, 0.3937, 0.2727, 0.3149, 0.3636, 0.3149, 0.3182, 0.3937, 0.4091, 0.2362, 0.4545, 0.3149, 0.3636, 0.3149, 0.4091, 0.2362, 0.5, 0.2362, 0.4545, 0.3149, 0.5, 0.2362, 0.5455, 0.3149, 0.4545, 0.3149, 0.5909, 0.2362, 0.6364, 0.3149, 0.5455, 0.3149, 0.5909, 0.2362, 0.6818, 0.2362, 0.6364, 0.3149, 0.6818, 0.2362, 0.7273, 0.3149, 0.6364, 0.3149, 0.7727, 0.2362, 0.8182, 0.3149, 0.7273, 0.3149, 0.7727, 0.2362, 0.8636, 0.2362, 0.8182, 0.3149, 0.8636, 0.2362, 0.9091, 0.3149, 0.8182, 0.3149, 0.04546, 0.2362, 0.09091, 0.3149, 0.0, 0.3149, 0.04546, 0.2362, 0.1364, 0.2362, 0.09091, 0.3149, 0.1364, 0.2362, 0.1818, 0.3149, 0.09091, 0.3149, 0.2273, 0.2362, 0.2727, 0.3149, 0.1818, 0.3149, 0.2273, 0.2362, 0.3182, 0.2362, 0.2727, 0.3149, 0.3182, 0.2362, 0.3636, 0.3149, 0.2727, 0.3149, 0.5, 0.2362, 0.5909, 0.2362, 0.5455, 0.3149, 0.5, 0.2362, 0.5455, 0.1575, 0.5909, 0.2362, 0.5455, 0.1575, 0.6364, 0.1575, 0.5909, 0.2362, 0.6818, 0.2362, 0.7727, 0.2362, 0.7273, 0.3149, 0.6818, 0.2362, 0.7273, 0.1575, 0.7727, 0.2362, 0.7273, 0.1575, 0.8182, 0.1575, 0.7727, 0.2362, 0.8636, 0.2362, 0.9545, 0.2362, 0.9091, 0.3149, 0.8636, 0.2362, 0.9091, 0.1575, 0.9545, 0.2362, 0.9091, 0.1575, 1.0, 0.1575, 0.9545, 0.2362, 0.1364, 0.2362, 0.2273, 0.2362, 0.1818, 0.3149, 0.1364, 0.2362, 0.1818, 0.1575, 0.2273, 0.2362, 0.1818, 0.1575, 0.2727, 0.1575, 0.2273, 0.2362, 0.3182, 0.2362, 0.4091, 0.2362, 0.3636, 0.3149, 0.3182, 0.2362, 0.3636, 0.1575, 0.4091, 0.2362, 0.3636, 0.1575, 0.4545, 0.1575, 0.4091, 0.2362, 0.5, 0.07873, 0.5455, 0.1575, 0.4545, 0.1575, 0.5, 0.07873, 0.5909, 0.07873, 0.5455, 0.1575, 0.5909, 0.07873, 0.6364, 0.1575, 0.5455, 0.1575, 0.6818, 0.07873, 0.7273, 0.1575, 0.6364, 0.1575, 0.6818, 0.07873, 0.7727, 0.07873, 0.7273, 0.1575, 0.7727, 0.07873, 0.8182, 0.1575, 0.7273, 0.1575, 0.8636, 0.07873, 0.9091, 0.1575, 0.8182, 0.1575, 0.8636, 0.07873, 0.9545, 0.07873, 0.9091, 0.1575, 0.9545, 0.07873, 1.0, 0.1575, 0.9091, 0.1575, 0.3636, 0.1575, 0.4091, 0.07873, 0.4545, 0.1575, 0.3636, 0.1575, 0.3182, 0.07873, 0.4091, 0.07873, 0.3182, 0.07873, 0.3636, 0.0, 0.4091, 0.07873, 0.1364, 0.07873, 0.1818, 0.1575, 0.09091, 0.1575, 0.1364, 0.07873, 0.2273, 0.07873, 0.1818, 0.1575, 0.2273, 0.07873, 0.2727, 0.1575, 0.1818, 0.1575, 0.1818, 0.0, 0.2273, 0.07873, 0.1364, 0.07873, 0.2727, 0.1575, 0.3182, 0.07873, 0.3636, 0.1575, 0.9091, 0.0, 0.9545, 0.07873, 0.8636, 0.07873, 0.7273, 0.0, 0.7727, 0.07873, 0.6818, 0.07873, 0.5455, 0.0, 0.5909, 0.07873, 0.5, 0.07873, 0.2727, 0.1575, 0.3636, 0.1575, 0.3182, 0.2362, 0.09091, 0.1575, 0.1818, 0.1575, 0.1364, 0.2362, 0.8182, 0.1575, 0.9091, 0.1575, 0.8636, 0.2362, 0.6364, 0.1575, 0.7273, 0.1575, 0.6818, 0.2362, 0.4545, 0.1575, 0.5455, 0.1575, 0.5, 0.2362, 0.2727, 0.1575, 0.3182, 0.2362, 0.2273, 0.2362, 0.09091, 0.1575, 0.1364, 0.2362, 0.04546, 0.2362, 0.8182, 0.1575, 0.8636, 0.2362, 0.7727, 0.2362, 0.6364, 0.1575, 0.6818, 0.2362, 0.5909, 0.2362, 0.4545, 0.1575, 0.5, 0.2362, 0.4091, 0.2362, 0.1818, 0.3149, 0.2727, 0.3149, 0.2273, 0.3937, 0.0, 0.3149, 0.09091, 0.3149, 0.04546, 0.3937, 0.7273, 0.3149, 0.8182, 0.3149, 0.7727, 0.3937, 0.5455, 0.3149, 0.6364, 0.3149, 0.5909, 0.3937, 0.3636, 0.3149, 0.4545, 0.3149, 0.4091, 0.3937, 0.4091, 0.3937, 0.5, 0.3937, 0.4545, 0.4724, 0.4091, 0.3937, 0.4545, 0.3149, 0.5, 0.3937, 0.4545, 0.3149, 0.5455, 0.3149, 0.5, 0.3937, 0.5909, 0.3937, 0.6818, 0.3937, 0.6364, 0.4724, 0.5909, 0.3937, 0.6364, 0.3149, 0.6818, 0.3937, 0.6364, 0.3149, 0.7273, 0.3149, 0.6818, 0.3937, 0.7727, 0.3937, 0.8636, 0.3937, 0.8182, 0.4724, 0.7727, 0.3937, 0.8182, 0.3149, 0.8636, 0.3937, 0.8182, 0.3149, 0.9091, 0.3149, 0.8636, 0.3937, 0.04546, 0.3937, 0.1364, 0.3937, 0.09091, 0.4724, 0.04546, 0.3937, 0.09091, 0.3149, 0.1364, 0.3937, 0.09091, 0.3149, 0.1818, 0.3149, 0.1364, 0.3937, 0.2273, 0.3937, 0.3182, 0.3937, 0.2727, 0.4724, 0.2273, 0.3937, 0.2727, 0.3149, 0.3182, 0.3937, 0.2727, 0.3149, 0.3636, 0.3149, 0.3182, 0.3937, 0.4091, 0.2362, 0.4545, 0.3149, 0.3636, 0.3149, 0.4091, 0.2362, 0.5, 0.2362, 0.4545, 0.3149, 0.5, 0.2362, 0.5455, 0.3149, 0.4545, 0.3149, 0.5909, 0.2362, 0.6364, 0.3149, 0.5455, 0.3149, 0.5909, 0.2362, 0.6818, 0.2362, 0.6364, 0.3149, 0.6818, 0.2362, 0.7273, 0.3149, 0.6364, 0.3149, 0.7727, 0.2362, 0.8182, 0.3149, 0.7273, 0.3149, 0.7727, 0.2362, 0.8636, 0.2362, 0.8182, 0.3149, 0.8636, 0.2362, 0.9091, 0.3149, 0.8182, 0.3149, 0.04546, 0.2362, 0.09091, 0.3149, 0.0, 0.3149, 0.04546, 0.2362, 0.1364, 0.2362, 0.09091, 0.3149, 0.1364, 0.2362, 0.1818, 0.3149, 0.09091, 0.3149, 0.2273, 0.2362, 0.2727, 0.3149, 0.1818, 0.3149, 0.2273, 0.2362, 0.3182, 0.2362, 0.2727, 0.3149, 0.3182, 0.2362, 0.3636, 0.3149, 0.2727, 0.3149, 0.5, 0.2362, 0.5909, 0.2362, 0.5455, 0.3149, 0.5, 0.2362, 0.5455, 0.1575, 0.5909, 0.2362, 0.5455, 0.1575, 0.6364, 0.1575, 0.5909, 0.2362, 0.6818, 0.2362, 0.7727, 0.2362, 0.7273, 0.3149, 0.6818, 0.2362, 0.7273, 0.1575, 0.7727, 0.2362, 0.7273, 0.1575, 0.8182, 0.1575, 0.7727, 0.2362, 0.8636, 0.2362, 0.9545, 0.2362, 0.9091, 0.3149, 0.8636, 0.2362, 0.9091, 0.1575, 0.9545, 0.2362, 0.9091, 0.1575, 1.0, 0.1575, 0.9545, 0.2362, 0.1364, 0.2362, 0.2273, 0.2362, 0.1818, 0.3149, 0.1364, 0.2362, 0.1818, 0.1575, 0.2273, 0.2362, 0.1818, 0.1575, 0.2727, 0.1575, 0.2273, 0.2362, 0.3182, 0.2362, 0.4091, 0.2362, 0.3636, 0.3149, 0.3182, 0.2362, 0.3636, 0.1575, 0.4091, 0.2362, 0.3636, 0.1575, 0.4545, 0.1575, 0.4091, 0.2362, 0.5, 0.07873, 0.5455, 0.1575, 0.4545, 0.1575, 0.5, 0.07873, 0.5909, 0.07873, 0.5455, 0.1575, 0.5909, 0.07873, 0.6364, 0.1575, 0.5455, 0.1575, 0.6818, 0.07873, 0.7273, 0.1575, 0.6364, 0.1575, 0.6818, 0.07873, 0.7727, 0.07873, 0.7273, 0.1575, 0.7727, 0.07873, 0.8182, 0.1575, 0.7273, 0.1575, 0.8636, 0.07873, 0.9091, 0.1575, 0.8182, 0.1575, 0.8636, 0.07873, 0.9545, 0.07873, 0.9091, 0.1575, 0.9545, 0.07873, 1.0, 0.1575, 0.9091, 0.1575, 0.3636, 0.1575, 0.4091, 0.07873, 0.4545, 0.1575, 0.3636, 0.1575, 0.3182, 0.07873, 0.4091, 0.07873, 0.3182, 0.07873, 0.3636, 0.0, 0.4091, 0.07873, 0.1364, 0.07873, 0.1818, 0.1575, 0.09091, 0.1575, 0.1364, 0.07873, 0.2273, 0.07873, 0.1818, 0.1575, 0.2273, 0.07873, 0.2727, 0.1575, 0.1818, 0.1575, 0.1818, 0.0, 0.2273, 0.07873, 0.1364, 0.07873, 0.2727, 0.1575, 0.3182, 0.07873, 0.3636, 0.1575, 0.9091, 0.0, 0.9545, 0.07873, 0.8636, 0.07873, 0.7273, 0.0, 0.7727, 0.07873, 0.6818, 0.07873, 0.5455, 0.0, 0.5909, 0.07873, 0.5, 0.07873, 0.2727, 0.1575, 0.3636, 0.1575, 0.3182, 0.2362, 0.09091, 0.1575, 0.1818, 0.1575, 0.1364, 0.2362, 0.8182, 0.1575, 0.9091, 0.1575, 0.8636, 0.2362, 0.6364, 0.1575, 0.7273, 0.1575, 0.6818, 0.2362, 0.4545, 0.1575, 0.5455, 0.1575, 0.5, 0.2362, 0.2727, 0.1575, 0.3182, 0.2362, 0.2273, 0.2362, 0.09091, 0.1575, 0.1364, 0.2362, 0.04546, 0.2362, 0.8182, 0.1575, 0.8636, 0.2362, 0.7727, 0.2362, 0.6364, 0.1575, 0.6818, 0.2362, 0.5909, 0.2362, 0.4545, 0.1575, 0.5, 0.2362, 0.4091, 0.2362, 0.1818, 0.3149, 0.2727, 0.3149, 0.2273, 0.3937, 0.0, 0.3149, 0.09091, 0.3149, 0.04546, 0.3937, 0.7273, 0.3149, 0.8182, 0.3149, 0.7727, 0.3937, 0.5455, 0.3149, 0.6364, 0.3149, 0.5909, 0.3937, 0.3636, 0.3149, 0.4545, 0.3149, 0.4091, 0.3937, 0.4091, 0.3937, 0.5, 0.3937, 0.4545, 0.4724, 0.4091, 0.3937, 0.4545, 0.3149, 0.5, 0.3937, 0.4545, 0.3149, 0.5455, 0.3149, 0.5, 0.3937, 0.5909, 0.3937, 0.6818, 0.3937, 0.6364, 0.4724, 0.5909, 0.3937, 0.6364, 0.3149, 0.6818, 0.3937, 0.6364, 0.3149, 0.7273, 0.3149, 0.6818, 0.3937, 0.7727, 0.3937, 0.8636, 0.3937, 0.8182, 0.4724, 0.7727, 0.3937, 0.8182, 0.3149, 0.8636, 0.3937, 0.8182, 0.3149, 0.9091, 0.3149, 0.8636, 0.3937, 0.04546, 0.3937, 0.1364, 0.3937, 0.09091, 0.4724, 0.04546, 0.3937, 0.09091, 0.3149, 0.1364, 0.3937, 0.09091, 0.3149, 0.1818, 0.3149, 0.1364, 0.3937, 0.2273, 0.3937, 0.3182, 0.3937, 0.2727, 0.4724, 0.2273, 0.3937, 0.2727, 0.3149, 0.3182, 0.3937, 0.2727, 0.3149, 0.3636, 0.3149, 0.3182, 0.3937, 0.4091, 0.2362, 0.4545, 0.3149, 0.3636, 0.3149, 0.4091, 0.2362, 0.5, 0.2362, 0.4545, 0.3149, 0.5, 0.2362, 0.5455, 0.3149, 0.4545, 0.3149, 0.5909, 0.2362, 0.6364, 0.3149, 0.5455, 0.3149, 0.5909, 0.2362, 0.6818, 0.2362, 0.6364, 0.3149, 0.6818, 0.2362, 0.7273, 0.3149, 0.6364, 0.3149, 0.7727, 0.2362, 0.8182, 0.3149, 0.7273, 0.3149, 0.7727, 0.2362, 0.8636, 0.2362, 0.8182, 0.3149, 0.8636, 0.2362, 0.9091, 0.3149, 0.8182, 0.3149, 0.04546, 0.2362, 0.09091, 0.3149, 0.0, 0.3149, 0.04546, 0.2362, 0.1364, 0.2362, 0.09091, 0.3149, 0.1364, 0.2362, 0.1818, 0.3149, 0.09091, 0.3149, 0.2273, 0.2362, 0.2727, 0.3149, 0.1818, 0.3149, 0.2273, 0.2362, 0.3182, 0.2362, 0.2727, 0.3149, 0.3182, 0.2362, 0.3636, 0.3149, 0.2727, 0.3149, 0.5, 0.2362, 0.5909, 0.2362, 0.5455, 0.3149, 0.5, 0.2362, 0.5455, 0.1575, 0.5909, 0.2362, 0.5455, 0.1575, 0.6364, 0.1575, 0.5909, 0.2362, 0.6818, 0.2362, 0.7727, 0.2362, 0.7273, 0.3149, 0.6818, 0.2362, 0.7273, 0.1575, 0.7727, 0.2362, 0.7273, 0.1575, 0.8182, 0.1575, 0.7727, 0.2362, 0.8636, 0.2362, 0.9545, 0.2362, 0.9091, 0.3149, 0.8636, 0.2362, 0.9091, 0.1575, 0.9545, 0.2362, 0.9091, 0.1575, 1.0, 0.1575, 0.9545, 0.2362, 0.1364, 0.2362, 0.2273, 0.2362, 0.1818, 0.3149, 0.1364, 0.2362, 0.1818, 0.1575, 0.2273, 0.2362, 0.1818, 0.1575, 0.2727, 0.1575, 0.2273, 0.2362, 0.3182, 0.2362, 0.4091, 0.2362, 0.3636, 0.3149, 0.3182, 0.2362, 0.3636, 0.1575, 0.4091, 0.2362, 0.3636, 0.1575, 0.4545, 0.1575, 0.4091, 0.2362, 0.5, 0.07873, 0.5455, 0.1575, 0.4545, 0.1575, 0.5, 0.07873, 0.5909, 0.07873, 0.5455, 0.1575, 0.5909, 0.07873, 0.6364, 0.1575, 0.5455, 0.1575, 0.6818, 0.07873, 0.7273, 0.1575, 0.6364, 0.1575, 0.6818, 0.07873, 0.7727, 0.07873, 0.7273, 0.1575, 0.7727, 0.07873, 0.8182, 0.1575, 0.7273, 0.1575, 0.8636, 0.07873, 0.9091, 0.1575, 0.8182, 0.1575, 0.8636, 0.07873, 0.9545, 0.07873, 0.9091, 0.1575, 0.9545, 0.07873, 1.0, 0.1575, 0.9091, 0.1575, 0.3636, 0.1575, 0.4091, 0.07873, 0.4545, 0.1575, 0.3636, 0.1575, 0.3182, 0.07873, 0.4091, 0.07873, 0.3182, 0.07873, 0.3636, 0.0, 0.4091, 0.07873, 0.1364, 0.07873, 0.1818, 0.1575, 0.09091, 0.1575, 0.1364, 0.07873, 0.2273, 0.07873, 0.1818, 0.1575, 0.2273, 0.07873, 0.2727, 0.1575, 0.1818, 0.1575, 0.1818, 0.0, 0.2273, 0.07873, 0.1364, 0.07873, 0.2727, 0.1575, 0.3182, 0.07873, 0.3636, 0.1575, 0.9091, 0.0, 0.9545, 0.07873, 0.8636, 0.07873, 0.7273, 0.0, 0.7727, 0.07873, 0.6818, 0.07873, 0.5455, 0.0, 0.5909, 0.07873, 0.5, 0.07873, 0.2727, 0.1575, 0.3636, 0.1575, 0.3182, 0.2362, 0.09091, 0.1575, 0.1818, 0.1575, 0.1364, 0.2362, 0.8182, 0.1575, 0.9091, 0.1575, 0.8636, 0.2362, 0.6364, 0.1575, 0.7273, 0.1575, 0.6818, 0.2362, 0.4545, 0.1575, 0.5455, 0.1575, 0.5, 0.2362, 0.2727, 0.1575, 0.3182, 0.2362, 0.2273, 0.2362, 0.09091, 0.1575, 0.1364, 0.2362, 0.04546, 0.2362, 0.8182, 0.1575, 0.8636, 0.2362, 0.7727, 0.2362, 0.6364, 0.1575, 0.6818, 0.2362, 0.5909, 0.2362, 0.4545, 0.1575, 0.5, 0.2362, 0.4091, 0.2362, 0.1818, 0.3149, 0.2727, 0.3149, 0.2273, 0.3937, 0.0, 0.3149, 0.09091, 0.3149, 0.04546, 0.3937, 0.7273, 0.3149, 0.8182, 0.3149, 0.7727, 0.3937, 0.5455, 0.3149, 0.6364, 0.3149, 0.5909, 0.3937, 0.3636, 0.3149, 0.4545, 0.3149, 0.4091, 0.3937, 0.4091, 0.3937, 0.5, 0.3937, 0.4545, 0.4724, 0.4091, 0.3937, 0.4545, 0.3149, 0.5, 0.3937, 0.4545, 0.3149, 0.5455, 0.3149, 0.5, 0.3937, 0.5909, 0.3937, 0.6818, 0.3937, 0.6364, 0.4724, 0.5909, 0.3937, 0.6364, 0.3149, 0.6818, 0.3937, 0.6364, 0.3149, 0.7273, 0.3149, 0.6818, 0.3937, 0.7727, 0.3937, 0.8636, 0.3937, 0.8182, 0.4724, 0.7727, 0.3937, 0.8182, 0.3149, 0.8636, 0.3937, 0.8182, 0.3149, 0.9091, 0.3149, 0.8636, 0.3937, 0.04546, 0.3937, 0.1364, 0.3937, 0.09091, 0.4724, 0.04546, 0.3937, 0.09091, 0.3149, 0.1364, 0.3937, 0.09091, 0.3149, 0.1818, 0.3149, 0.1364, 0.3937, 0.2273, 0.3937, 0.3182, 0.3937, 0.2727, 0.4724, 0.2273, 0.3937, 0.2727, 0.3149, 0.3182, 0.3937, 0.2727, 0.3149, 0.3636, 0.3149, 0.3182, 0.3937, 0.4091, 0.2362, 0.4545, 0.3149, 0.3636, 0.3149, 0.4091, 0.2362, 0.5, 0.2362, 0.4545, 0.3149, 0.5, 0.2362, 0.5455, 0.3149, 0.4545, 0.3149, 0.5909, 0.2362, 0.6364, 0.3149, 0.5455, 0.3149, 0.5909, 0.2362, 0.6818, 0.2362, 0.6364, 0.3149, 0.6818, 0.2362, 0.7273, 0.3149, 0.6364, 0.3149, 0.7727, 0.2362, 0.8182, 0.3149, 0.7273, 0.3149, 0.7727, 0.2362, 0.8636, 0.2362, 0.8182, 0.3149, 0.8636, 0.2362, 0.9091, 0.3149, 0.8182, 0.3149, 0.04546, 0.2362, 0.09091, 0.3149, 0.0, 0.3149, 0.04546, 0.2362, 0.1364, 0.2362, 0.09091, 0.3149, 0.1364, 0.2362, 0.1818, 0.3149, 0.09091, 0.3149, 0.2273, 0.2362, 0.2727, 0.3149, 0.1818, 0.3149, 0.2273, 0.2362, 0.3182, 0.2362, 0.2727, 0.3149, 0.3182, 0.2362, 0.3636, 0.3149, 0.2727, 0.3149, 0.5, 0.2362, 0.5909, 0.2362, 0.5455, 0.3149, 0.5, 0.2362, 0.5455, 0.1575, 0.5909, 0.2362, 0.5455, 0.1575, 0.6364, 0.1575, 0.5909, 0.2362, 0.6818, 0.2362, 0.7727, 0.2362, 0.7273, 0.3149, 0.6818, 0.2362, 0.7273, 0.1575, 0.7727, 0.2362, 0.7273, 0.1575, 0.8182, 0.1575, 0.7727, 0.2362, 0.8636, 0.2362, 0.9545, 0.2362, 0.9091, 0.3149, 0.8636, 0.2362, 0.9091, 0.1575, 0.9545, 0.2362, 0.9091, 0.1575, 1.0, 0.1575, 0.9545, 0.2362, 0.1364, 0.2362, 0.2273, 0.2362, 0.1818, 0.3149, 0.1364, 0.2362, 0.1818, 0.1575, 0.2273, 0.2362, 0.1818, 0.1575, 0.2727, 0.1575, 0.2273, 0.2362, 0.3182, 0.2362, 0.4091, 0.2362, 0.3636, 0.3149, 0.3182, 0.2362, 0.3636, 0.1575, 0.4091, 0.2362, 0.3636, 0.1575, 0.4545, 0.1575, 0.4091, 0.2362, 0.5, 0.07873, 0.5455, 0.1575, 0.4545, 0.1575, 0.5, 0.07873, 0.5909, 0.07873, 0.5455, 0.1575, 0.5909, 0.07873, 0.6364, 0.1575, 0.5455, 0.1575, 0.6818, 0.07873, 0.7273, 0.1575, 0.6364, 0.1575, 0.6818, 0.07873, 0.7727, 0.07873, 0.7273, 0.1575, 0.7727, 0.07873, 0.8182, 0.1575, 0.7273, 0.1575, 0.8636, 0.07873, 0.9091, 0.1575, 0.8182, 0.1575, 0.8636, 0.07873, 0.9545, 0.07873, 0.9091, 0.1575, 0.9545, 0.07873, 1.0, 0.1575, 0.9091, 0.1575, 0.3636, 0.1575, 0.4091, 0.07873, 0.4545, 0.1575, 0.3636, 0.1575, 0.3182, 0.07873, 0.4091, 0.07873, 0.3182, 0.07873, 0.3636, 0.0, 0.4091, 0.07873, 0.1364, 0.07873, 0.1818, 0.1575, 0.09091, 0.1575, 0.1364, 0.07873, 0.2273, 0.07873, 0.1818, 0.1575, 0.2273, 0.07873, 0.2727, 0.1575, 0.1818, 0.1575, 0.625, 0.5, 0.875, 0.5, 0.875, 0.5833, 0.625, 0.5833, 0.625, 0.5833, 0.875, 0.5833, 0.875, 0.6667, 0.625, 0.6667, 0.125, 0.5, 0.375, 0.5, 0.375, 0.5833, 0.125, 0.5833, 0.125, 0.5833, 0.375, 0.5833, 0.375, 0.6667, 0.125, 0.6667, 0.375, 0.5, 0.625, 0.5, 0.625, 0.5833, 0.375, 0.5833, 0.375, 0.5833, 0.625, 0.5833, 0.625, 0.6667, 0.375, 0.6667, 0.375, 0.0, 0.625, 0.0, 0.625, 0.08333, 0.375, 0.08333, 0.375, 0.08333, 0.625, 0.08333, 0.625, 0.1667, 0.375, 0.1667])
me_cube.materials.append(mat_material)
me_cube.materials.append(mat_material_001)
me_cube.materials.append(mat_material_002)
me_cube.use_mirror_vertex_groups = False
me_cube.update()

# ---- objects
ob_cube = bpy.data.objects.new('Cube', me_cube)
ob_light = bpy.data.objects.new('Light', light_light)
ob_camera = bpy.data.objects.new('Camera', cam_camera)

# ---- transforms, parenting, visibility, modifiers, constraints
ob_cube.location = (0.0, 0.0, 0.0)
ob_cube.scale = (0.4774, 1.0, 0.04181)
ob_cube.lock_rotations_4d = False
ob_cube.empty_display_type = 'ARROWS'
ob_cube.lineart.crease_threshold = 0.0
ob_light.location = (4.076, 1.005, 5.904)
ob_light.rotation_euler = (0.6503, 0.05522, 1.866)
ob_light.lock_rotations_4d = False
ob_light.empty_display_type = 'ARROWS'
ob_light.color = (0.0, 0.0, 0.0, 0.0)
ob_light.lineart.crease_threshold = 0.0
ob_camera.location = (7.359, -6.926, 4.958)
ob_camera.rotation_euler = (1.109, 0.0, 0.8149)
ob_camera.lock_rotations_4d = False
ob_camera.empty_display_type = 'ARROWS'
ob_camera.color = (0.0, 0.0, 0.0, 0.0)
ob_camera.display_type = 'WIRE'
ob_camera.lineart.crease_threshold = 0.0

# ---- collection membership
col_collection.objects.link(ob_cube)
col_collection.objects.link(ob_light)
col_collection.objects.link(ob_camera)

# ---- scene / render settings (as saved in the file)
scene.camera = ob_camera
scene.frame_start = 1; scene.frame_end = 250; scene.frame_set(1)
scene.render.engine = 'BLENDER_EEVEE_NEXT'
scene.cycles.sampling_pattern = 'TABULATED_SOBOL'
scene.cycles.use_light_tree = False
scene.view_settings.view_transform = 'Filmic'
bpy.context.view_layer.update()
